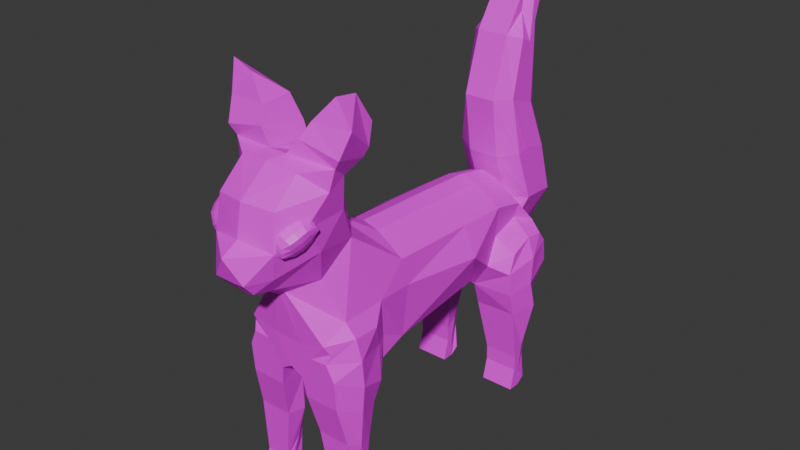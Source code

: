 # Source: kat2.blend  (saved by Blender 4.4.32; exported with 4.5.12 LTS)
import bpy
from mathutils import Matrix  # noqa: F401  (used for matrix-valued properties, if any)

bpy.ops.wm.read_factory_settings(use_empty=True)
scene = bpy.context.scene
scene.name = 'Scene'

# ---- collections
col_collection = bpy.data.collections.new('Collection'); scene.collection.children.link(col_collection)

# ---- images (referenced by path relative to the original .blend; pixels are not part of the script)
import os
ASSET_DIR = os.environ.get("B2B_ASSET_DIR", "")  # directory of the original .blend (textures are referenced by path, not embedded)
HERE = os.path.dirname(os.path.abspath(__file__))  # packed textures are extracted next to this script under _unpacked/

def load_image(name, relpath, width, height, colorspace="sRGB"):
    """Load a texture the original file referenced (path relative to the .blend, or extracted next to this script)."""
    p = next((c for c in (os.path.join(HERE, relpath), os.path.join(ASSET_DIR, relpath)) if relpath and os.path.exists(c)), "")
    if p:
        img = bpy.data.images.load(p, check_existing=True)
        img.name = name
    else:  # same state as the original file: an image datablock whose file is absent (Cycles renders it pink)
        img = bpy.data.images.new(name, width, height)
        img.source = "FILE"
        img.filepath = "//" + (relpath or name)
    img.colorspace_settings.name = colorspace
    return img
img_untitled_001 = load_image('Untitled.001', '', 1024, 1024, 'sRGB')
img_untitled = load_image('Untitled', '', 1024, 1024, 'sRGB')

# ---- materials (node trees are filled in below, after node groups)
mat_material_001 = bpy.data.materials.new('Material.001')
mat_material = bpy.data.materials.new('Material')

# ---- material node trees
mat_material_001.use_nodes = True; mat_material_001.node_tree.nodes.clear()
_N = mat_material_001.node_tree.nodes; _L = mat_material_001.node_tree.links
n0 = _N.new('ShaderNodeBsdfPrincipled'); n0.name = 'Principled BSDF'; n0.location = (10, 300)
n1 = _N.new('ShaderNodeOutputMaterial'); n1.name = 'Material Output'; n1.location = (300, 300)
n2 = _N.new('ShaderNodeTexImage'); n2.name = 'Image Texture'; n2.location = (-280, 280)
n2.image = img_untitled_001
_L.new(n0.outputs[0], n1.inputs[0])
_L.new(n2.outputs[0], n0.inputs[0])
n1.is_active_output = True
mat_material.use_nodes = True; mat_material.node_tree.nodes.clear()
_N = mat_material.node_tree.nodes; _L = mat_material.node_tree.links
n0 = _N.new('ShaderNodeBsdfPrincipled'); n0.name = 'Principled BSDF'; n0.location = (10, 300)
n1 = _N.new('ShaderNodeOutputMaterial'); n1.name = 'Material Output'; n1.location = (300, 300)
n2 = _N.new('ShaderNodeTexImage'); n2.name = 'Image Texture'; n2.location = (-280, 280)
n2.image = img_untitled
_L.new(n0.outputs[0], n1.inputs[0])
_L.new(n2.outputs[0], n0.inputs[0])
n1.is_active_output = True

# ---- world
world_world = bpy.data.worlds.new('World'); scene.world = world_world
world_world.use_nodes = True; world_world.node_tree.nodes.clear()
_N = world_world.node_tree.nodes; _L = world_world.node_tree.links
n0 = _N.new('ShaderNodeOutputWorld'); n0.name = 'World Output'; n0.location = (300, 300)
n1 = _N.new('ShaderNodeBackground'); n1.name = 'Background'; n1.location = (10, 300)
n1.inputs[0].default_value = (0.05088, 0.05088, 0.05088, 1.0)
_L.new(n1.outputs[0], n0.inputs[0])
n0.is_active_output = True
world_world.color = (0.05088, 0.05088, 0.05088)
world_world.sun_shadow_jitter_overblur = 0.0

# ---- meshes
me_cube_002 = bpy.data.meshes.new('Cube.002')
me_cube_002.from_pydata([(-0.08816, -1.714, 2.147), (-0.02947, -1.714, 2.105), (-0.3566, -1.203, 2.529), (-0.01548, -1.042, 2.569), (-0.01548, -1.714, 2.101), (-0.01548, -2.107, 2.754), (-0.333, -2.036, 2.7), (-0.01548, -1.758, 3.29), (-0.309, -1.735, 3.259), (-0.01548, -1.094, 2.771), (-0.2336, -1.142, 2.848), (-0.5445, -1.567, 3.3), (-0.01548, -1.632, 3.332), (-0.1024, -1.632, 3.332), (-0.02947, -1.893, 2.22), (-0.09616, -1.893, 2.23), (-0.01548, -1.893, 2.216), (-0.01548, -2.276, 2.66), (-0.4468, -1.379, 2.876), (-0.4996, -1.591, 3.104), (-0.274, -1.996, 2.447), (-0.1636, -1.897, 2.275), (-0.3072, -1.283, 3.058), (-0.503, -1.427, 3.194), (-0.1014, -1.267, 3.198), (-0.01548, -1.197, 3.081), (-0.01548, -1.267, 3.198), (-0.01548, -2.11, 2.317), (-0.01548, -2.212, 2.438), (-0.09695, -2.11, 2.317), (-0.1674, -2.212, 2.442), (-0.1636, -2.11, 2.327), (-0.3145, -1.518, 2.259), (-0.01548, -2.049, 3.054), (-0.309, -1.988, 3.03), (-0.4359, -1.639, 2.598), (-0.4478, -1.809, 2.853), (-0.6545, -1.271, 3.626), (-0.6551, -1.445, 3.894), (-0.4605, -1.448, 3.818), (-0.2784, -1.225, 3.628), (-0.104, -1.208, 3.285), (-0.1825, -1.177, 3.402), (-0.2768, -1.529, 3.604), (-0.216, -1.609, 3.471), (-0.6529, -1.495, 3.602), (-0.6087, -1.593, 3.389), (-0.5878, -1.236, 3.383), (-0.5461, -1.256, 3.298), (-0.2669, 1.336, 1.253), (-0.4487, 1.071, 2.008), (-0.131, -1.603, 1.282), (-0.1727, 1.071, 2.191), (-0.4212, -1.063, 1.186), (-0.1727, -1.082, 1.293), (-0.4487, 0.7391, 2.081), (-0.2112, 0.7214, 1.186), (-0.1727, 0.7391, 2.264), (-0.4212, 0.3525, 1.447), (-0.4234, -0.6407, 1.341), (-0.1727, 0.2195, 2.289), (-0.1727, -0.6743, 2.319), (-0.4487, -0.6743, 2.136), (-0.4487, 0.2195, 2.106), (-0.1749, -0.6439, 1.281), (-0.1727, 0.3493, 1.386), (-0.4874, 1.265, 1.778), (-0.4212, -1.634, 1.714), (-0.1727, -1.637, 1.653), (-0.4772, -0.9803, 1.878), (-0.4215, 0.7462, 1.767), (-0.4772, -0.6268, 1.876), (-0.5732, 0.2121, 1.813), (-0.2692, -1.622, 1.531), (-0.1719, -1.313, 1.267), (-0.4212, -0.8946, 1.482), (-0.4542, -1.4, 1.852), (-0.2918, -1.418, -0.03464), (-0.2392, 1.011, 1.206), (-0.4212, 0.6364, 1.49), (-0.269, 1.37, 1.55), (-0.4122, 1.055, 1.854), (-0.2692, 0.9865, 0.02511), (-0.01548, 1.071, 2.238), (-0.01548, -1.613, 1.352), (-0.01548, -1.082, 1.293), (-0.01548, 0.7262, 1.309), (-0.01548, 0.7391, 2.311), (-0.01548, -0.6743, 2.366), (-0.01548, 0.2195, 2.337), (-0.01548, 0.3493, 1.386), (-0.01548, -0.6439, 1.281), (-0.01548, 1.248, 1.933), (-0.01548, -1.637, 1.653), (-0.4289, -1.622, 1.54), (-0.5012, -1.61, 1.38), (-0.6177, -1.364, 1.267), (-0.4861, -1.024, 1.475), (-0.5537, -1.081, 1.163), (-0.5583, -1.392, 1.731), (-0.5316, -1.104, 1.697), (-0.4513, -1.587, 1.63), (-0.6061, -1.375, 1.519), (-0.2918, -1.515, -0.0115), (-0.2918, -1.282, 0.01477), (-0.531, -1.515, -0.0115), (-0.531, -1.418, -0.03464), (-0.531, -1.282, 0.01477), (-0.531, -1.148, 0.9732), (-0.531, -1.218, 0.6392), (-0.531, -1.262, 0.2828), (-0.531, -1.384, 0.3264), (-0.563, -1.357, 0.6395), (-0.5951, -1.364, 1.007), (-0.1946, -1.313, 1.007), (-0.1946, -1.306, 0.6635), (-0.2594, -1.333, 0.3357), (-0.2918, -1.262, 0.2828), (-0.2918, -1.218, 0.6392), (-0.2918, -1.148, 0.9732), (-0.531, -1.459, 0.1288), (-0.531, -1.495, 0.6975), (-0.4999, -1.588, 1.092), (-0.1578, -1.588, 1.092), (-0.2085, -1.495, 0.6975), (-0.2918, -1.459, 0.1288), (-0.6783, 1.014, 1.234), (-0.6109, 0.7677, 1.172), (-0.6065, 0.7439, 1.41), (-0.6109, 1.312, 1.572), (-0.6109, 1.227, 1.68), (-0.6109, 1.033, 1.707), (-0.6109, 1.34, 1.337), (-0.6109, 0.8101, 1.614), (-0.6783, 1.035, 1.507), (-0.2692, 0.858, 0.02442), (-0.2692, 1.072, 0.08506), (-0.6109, 1.072, 0.08506), (-0.6109, 0.9865, 0.02511), (-0.6109, 0.858, 0.02442), (-0.1905, 0.8273, 0.922), (-0.2692, 0.9055, 0.3988), (-0.2692, 0.9114, 0.2366), (-0.2692, 0.976, 0.1947), (-0.2692, 1.026, 0.4902), (-0.1997, 1.092, 0.9496), (-0.3385, 1.134, 0.3084), (-0.3385, 1.164, 0.5205), (-0.3385, 1.223, 0.991), (-0.6109, 0.8273, 0.9359), (-0.6109, 0.9055, 0.3988), (-0.6109, 0.9114, 0.2366), (-0.5416, 1.223, 0.991), (-0.5416, 1.164, 0.5205), (-0.5416, 1.134, 0.3084), (-0.6109, 0.976, 0.1947), (-0.6059, 1.026, 0.4902), (-0.6783, 1.092, 0.9496), (-0.01548, 1.273, 1.436), (-0.1727, 1.273, 1.436), (-0.1727, 1.248, 1.933), (-0.01548, 1.876, 1.702), (-0.1727, 1.876, 1.702), (-0.1727, 1.907, 2.0), (-0.01548, 1.907, 2.0), (-0.1727, 1.408, 3.993), (-0.01548, 1.408, 3.993), (-0.1727, 1.811, 4.282), (-0.01548, 1.811, 4.282), (-0.1727, 1.828, 2.37), (-0.1727, 1.642, 2.787), (-0.1727, 1.534, 3.379), (-0.01548, 1.067, 2.41), (-0.01548, 0.9739, 3.007), (-0.01548, 1.149, 3.595), (-0.1727, 1.149, 3.595), (-0.1727, 0.9739, 3.007), (-0.1727, 1.067, 2.41), (-0.01548, 1.534, 3.379), (-0.01548, 1.642, 2.787), (-0.01548, 1.828, 2.37), (-0.3744, 1.473, 1.939), (-0.1727, 1.502, 1.46), (-0.01548, 1.502, 1.46), (-0.01548, 1.6, 4.133), (-0.1727, 1.6, 4.133), (-0.3545, 1.301, 2.476), (-0.2838, 1.222, 2.966), (-0.2838, 1.369, 3.508), (-0.3744, 1.361, 1.941), (-0.01548, 1.381, 1.478), (-0.1727, 1.379, 3.778), (-0.1727, 1.381, 1.478), (-0.01548, 1.379, 3.778), (-0.3545, 1.184, 2.447), (-0.2838, 1.139, 3.005), (-0.2838, 1.257, 3.563), (-0.1727, 1.736, 1.523), (-0.01548, 1.599, 3.932), (-0.3545, 1.572, 2.428), (-0.2838, 1.444, 2.895), (-0.2838, 1.442, 3.453), (-0.3744, 1.702, 1.928), (-0.01548, 1.736, 1.523), (-0.1727, 1.599, 3.932), (0.05719, -1.714, 2.147), (-0.001498, -1.714, 2.105), (0.3256, -1.203, 2.529), (0.3021, -2.036, 2.7), (0.2781, -1.735, 3.259), (0.2027, -1.142, 2.848), (0.5135, -1.567, 3.3), (0.07146, -1.632, 3.332), (-0.001498, -1.893, 2.22), (0.06519, -1.893, 2.23), (0.4158, -1.379, 2.876), (0.4686, -1.591, 3.104), (0.2431, -1.996, 2.447), (0.1327, -1.897, 2.275), (0.2762, -1.283, 3.058), (0.472, -1.427, 3.194), (0.07042, -1.267, 3.198), (0.06598, -2.11, 2.317), (0.1364, -2.212, 2.442), (0.1327, -2.11, 2.327), (0.2835, -1.518, 2.259), (0.2781, -1.988, 3.03), (0.405, -1.639, 2.598), (0.4168, -1.809, 2.853), (0.6236, -1.271, 3.626), (0.6241, -1.445, 3.894), (0.4296, -1.448, 3.818), (0.2474, -1.225, 3.628), (0.07307, -1.208, 3.285), (0.1515, -1.177, 3.402), (0.2458, -1.529, 3.604), (0.185, -1.609, 3.471), (0.622, -1.495, 3.602), (0.5777, -1.593, 3.389), (0.5569, -1.236, 3.383), (0.5151, -1.256, 3.298), (0.236, 1.336, 1.253), (0.4178, 1.071, 2.008), (0.1, -1.603, 1.282), (0.1417, 1.071, 2.191), (0.3902, -1.063, 1.186), (0.1417, -1.082, 1.293), (0.4178, 0.7391, 2.081), (0.1803, 0.7214, 1.186), (0.1417, 0.7391, 2.264), (0.3902, 0.3525, 1.447), (0.3924, -0.6407, 1.341), (0.1417, 0.2195, 2.289), (0.1417, -0.6743, 2.319), (0.4178, -0.6743, 2.136), (0.4178, 0.2195, 2.106), (0.1439, -0.6439, 1.281), (0.1417, 0.3493, 1.386), (0.4565, 1.265, 1.778), (0.3902, -1.634, 1.714), (0.1417, -1.637, 1.653), (0.4463, -0.9803, 1.878), (0.3905, 0.7462, 1.767), (0.4463, -0.6268, 1.876), (0.5423, 0.2121, 1.813), (0.2382, -1.622, 1.531), (0.141, -1.313, 1.267), (0.3902, -0.8946, 1.482), (0.4232, -1.4, 1.852), (0.2609, -1.418, -0.03464), (0.2082, 1.011, 1.206), (0.3902, 0.6364, 1.49), (0.238, 1.37, 1.55), (0.3812, 1.055, 1.854), (0.2382, 0.9865, 0.02511), (0.398, -1.622, 1.54), (0.4703, -1.61, 1.38), (0.5867, -1.364, 1.267), (0.4551, -1.024, 1.475), (0.5227, -1.081, 1.163), (0.5273, -1.392, 1.731), (0.5007, -1.104, 1.697), (0.4203, -1.587, 1.63), (0.5751, -1.375, 1.519), (0.2609, -1.515, -0.0115), (0.2609, -1.282, 0.01477), (0.5001, -1.515, -0.0115), (0.5001, -1.418, -0.03464), (0.5001, -1.282, 0.01477), (0.5001, -1.148, 0.9732), (0.5001, -1.218, 0.6392), (0.5001, -1.262, 0.2828), (0.5001, -1.384, 0.3264), (0.5321, -1.357, 0.6395), (0.5641, -1.364, 1.007), (0.1636, -1.313, 1.007), (0.1636, -1.306, 0.6635), (0.2284, -1.333, 0.3357), (0.2609, -1.262, 0.2828), (0.2609, -1.218, 0.6392), (0.2609, -1.148, 0.9732), (0.5001, -1.459, 0.1288), (0.5001, -1.495, 0.6975), (0.469, -1.588, 1.092), (0.1269, -1.588, 1.092), (0.1775, -1.495, 0.6975), (0.2609, -1.459, 0.1288), (0.6474, 1.014, 1.234), (0.5799, 0.7677, 1.172), (0.5756, 0.7439, 1.41), (0.5799, 1.312, 1.572), (0.5799, 1.227, 1.68), (0.5799, 1.033, 1.707), (0.5799, 1.34, 1.337), (0.5799, 0.8101, 1.614), (0.6474, 1.035, 1.507), (0.2382, 0.858, 0.02442), (0.2382, 1.072, 0.08506), (0.5799, 1.072, 0.08506), (0.5799, 0.9865, 0.02511), (0.5799, 0.858, 0.02442), (0.1595, 0.8273, 0.922), (0.2382, 0.9055, 0.3988), (0.2382, 0.9114, 0.2366), (0.2382, 0.976, 0.1947), (0.2382, 1.026, 0.4902), (0.1688, 1.092, 0.9496), (0.3075, 1.134, 0.3084), (0.3075, 1.164, 0.5205), (0.3075, 1.223, 0.991), (0.5799, 0.8273, 0.9359), (0.5799, 0.9055, 0.3988), (0.5799, 0.9114, 0.2366), (0.5106, 1.223, 0.991), (0.5106, 1.164, 0.5205), (0.5106, 1.134, 0.3084), (0.5799, 0.976, 0.1947), (0.575, 1.026, 0.4902), (0.6474, 1.092, 0.9496), (0.1417, 1.273, 1.436), (0.1417, 1.248, 1.933), (0.1417, 1.876, 1.702), (0.1417, 1.907, 2.0), (0.1417, 1.408, 3.993), (0.1417, 1.811, 4.282), (0.1417, 1.828, 2.37), (0.1417, 1.642, 2.787), (0.1417, 1.534, 3.379), (0.1417, 1.149, 3.595), (0.1417, 0.9739, 3.007), (0.1417, 1.067, 2.41), (0.3434, 1.473, 1.939), (0.1417, 1.502, 1.46), (0.1417, 1.6, 4.133), (0.3235, 1.301, 2.476), (0.2529, 1.222, 2.966), (0.2529, 1.369, 3.508), (0.3434, 1.361, 1.941), (0.1417, 1.379, 3.778), (0.1417, 1.381, 1.478), (0.3235, 1.184, 2.447), (0.2529, 1.139, 3.005), (0.2529, 1.257, 3.563), (0.1417, 1.736, 1.523), (0.3235, 1.572, 2.428), (0.2529, 1.444, 2.895), (0.2529, 1.442, 3.453), (0.3434, 1.702, 1.928), (0.1417, 1.599, 3.932), (-0.3535, -1.924, 2.641), (-0.3151, -1.922, 2.648), (-0.3874, -1.863, 2.636), (-0.3719, -1.962, 2.65), (-0.3901, -1.999, 2.674), (-0.3257, -1.964, 2.659), (-0.4143, -1.897, 2.666), (-0.4351, -1.929, 2.705), (-0.4487, -1.823, 2.7), (-0.4153, -1.792, 2.667), (-0.4726, -1.855, 2.742), (-0.4671, -1.751, 2.748), (-0.4363, -1.727, 2.712), (-0.4893, -1.779, 2.789), (-0.4693, -1.692, 2.801), (-0.4382, -1.69, 2.772), (-0.4962, -1.705, 2.838), (-0.43, -1.675, 2.82), (-0.3864, -1.666, 2.841), (-0.4561, -1.687, 2.866), (-0.4036, -1.677, 2.785), (-0.3673, -1.67, 2.801), (-0.3882, -1.709, 2.724), (-0.338, -1.699, 2.744), (-0.3618, -1.777, 2.674), (-0.3074, -1.768, 2.693), (-0.3354, -1.855, 2.643), (-0.2839, -1.849, 2.661), (-0.2369, -1.845, 2.688), (-0.2775, -1.919, 2.662), (-0.2427, -1.915, 2.682), (-0.2797, -1.962, 2.676), (-0.2375, -1.955, 2.7), (-0.2901, -2.007, 2.708), (-0.2426, -1.998, 2.733), (-0.3407, -2.008, 2.688), (-0.3124, -2.02, 2.759), (-0.2688, -2.011, 2.779), (-0.3569, -2.019, 2.738), (-0.3315, -2.015, 2.799), (-0.3676, -2.016, 2.781), (-0.2952, -2.008, 2.815), (-0.3607, -1.986, 2.855), (-0.3106, -1.976, 2.875), (-0.409, -1.986, 2.829), (-0.3914, -1.917, 2.906), (-0.337, -1.908, 2.925), (-0.4416, -1.919, 2.877), (-0.4149, -1.836, 2.939), (-0.3634, -1.83, 2.957), (-0.4618, -1.84, 2.911), (-0.4213, -1.766, 2.938), (-0.3837, -1.763, 2.952), (-0.4561, -1.77, 2.918), (-0.4191, -1.724, 2.924), (-0.3731, -1.721, 2.941), (-0.4613, -1.73, 2.9), (-0.4087, -1.678, 2.892), (-0.358, -1.678, 2.912), (-0.3087, -1.686, 2.926), (-0.3418, -1.666, 2.862), (-0.2997, -1.675, 2.88), (-0.3312, -1.67, 2.819), (-0.2972, -1.675, 2.837), (-0.2897, -1.699, 2.77), (-0.2469, -1.708, 2.8), (-0.2572, -1.766, 2.723), (-0.2153, -1.772, 2.76), (-0.198, -1.844, 2.724), (-0.2144, -1.799, 2.809), (-0.2262, -1.83, 2.857), (-0.1981, -1.875, 2.767), (-0.2509, -1.729, 2.849), (-0.2637, -1.756, 2.894), (-0.2844, -1.788, 2.933), (-0.3114, -1.822, 2.963), (-0.25, -1.862, 2.899), (-0.3268, -1.723, 2.949), (-0.3453, -1.761, 2.959), (-0.2835, -1.893, 2.933), (-0.2316, -1.935, 2.852), (-0.2625, -1.958, 2.888), (-0.2095, -1.906, 2.81), (-0.2294, -1.993, 2.798), (-0.2606, -1.996, 2.828), (-0.2026, -1.98, 2.761), (-0.2023, -1.945, 2.729), (-0.2126, -1.91, 2.706), (-0.4965, -1.74, 2.87), (-0.4862, -1.775, 2.893), (-0.5007, -1.81, 2.833), (-0.5008, -1.842, 2.875), (-0.4844, -1.886, 2.79), (-0.4835, -1.913, 2.84), (-0.4479, -1.956, 2.751), (-0.4519, -1.977, 2.8), (-0.3991, -2.01, 2.719), (-0.4015, -2.01, 2.762)], [], [(3, 2, 10, 9), (33, 7, 8, 34), (1, 4, 16, 14), (36, 20, 6, 34), (8, 7, 13, 11), (43, 42, 40, 39), (26, 24, 13, 12), (19, 8, 11, 23), (7, 12, 13), (30, 28, 17), (0, 1, 14, 15), (5, 6, 17), (21, 0, 15, 31), (6, 20, 30, 17), (20, 21, 31, 30), (15, 14, 29, 31), (31, 29, 28, 30), (14, 16, 27, 29), (29, 27, 28), (2, 18, 22, 10), (18, 19, 23, 22), (25, 24, 26), (9, 10, 22, 25), (25, 22, 23, 24), (32, 0, 21, 35), (35, 21, 20, 36), (18, 35, 36, 19), (2, 32, 35, 18), (19, 36, 34, 8), (5, 33, 34, 6), (40, 37, 38, 39), (45, 43, 39, 38), (47, 45, 38, 37), (42, 47, 37, 40), (24, 23, 48, 41), (41, 48, 47, 42), (23, 11, 46, 48), (48, 46, 45, 47), (11, 13, 44, 46), (46, 44, 43, 45), (13, 24, 41, 44), (44, 41, 42, 43), (68, 1, 0, 67), (70, 55, 50, 66, 81), (54, 51, 74, 53), (57, 52, 50, 55), (87, 83, 52, 57), (85, 84, 51, 54), (93, 4, 1, 68), (66, 50, 52, 160), (91, 85, 54, 64), (64, 54, 53, 59), (67, 0, 32, 2, 69, 76), (159, 56, 78, 49), (158, 86, 56, 159), (89, 87, 57, 60), (60, 57, 55, 63), (72, 63, 55, 70), (69, 2, 62, 71), (71, 62, 63, 72), (3, 61, 62, 2), (61, 60, 63, 62), (3, 88, 61), (88, 89, 60, 61), (56, 65, 58), (65, 64, 59, 58), (86, 90, 65, 56), (90, 91, 64, 65), (59, 71, 72, 58), (53, 75, 69, 71, 59), (58, 72, 70, 79, 56), (76, 69, 100, 99), (49, 80, 66, 160, 159), (84, 93, 68, 51), (66, 80, 129, 130), (51, 68, 67, 73), (117, 116, 77, 104), (51, 73, 94, 95), (67, 76, 99, 101), (146, 143, 82, 136), (80, 49, 132, 129), (143, 142, 135, 82), (160, 52, 83, 92), (102, 99, 100, 97), (96, 102, 97, 98), (95, 94, 102, 96), (94, 101, 99, 102), (111, 110, 107, 106), (69, 75, 97, 100), (73, 67, 101, 94), (75, 53, 98, 97), (104, 77, 106, 107), (77, 103, 105, 106), (120, 111, 106, 105), (116, 125, 103, 77), (125, 120, 105, 103), (110, 117, 104, 107), (98, 53, 119, 108), (108, 119, 118, 109), (109, 118, 117, 110), (51, 95, 122, 123), (123, 122, 121, 124), (124, 121, 120, 125), (74, 51, 123, 114), (114, 123, 124, 115), (115, 124, 125, 116), (95, 96, 113, 122), (122, 113, 112, 121), (121, 112, 111, 120), (96, 98, 108, 113), (113, 108, 109, 112), (112, 109, 110, 111), (53, 74, 114, 119), (119, 114, 115, 118), (118, 115, 116, 117), (134, 131, 130, 129), (126, 134, 129, 132), (127, 128, 134, 126), (128, 133, 131, 134), (70, 81, 131, 133), (79, 70, 133, 128), (56, 79, 128, 127), (81, 66, 130, 131), (136, 82, 138, 137), (82, 135, 139, 138), (142, 151, 139, 135), (155, 154, 137, 138), (154, 146, 136, 137), (151, 155, 138, 139), (127, 126, 157, 149), (149, 157, 156, 150), (150, 156, 155, 151), (132, 49, 148, 152), (152, 148, 147, 153), (153, 147, 146, 154), (126, 132, 152, 157), (157, 152, 153, 156), (156, 153, 154, 155), (56, 127, 149, 140), (140, 149, 150, 141), (141, 150, 151, 142), (78, 56, 140, 145), (145, 140, 141, 144), (144, 141, 142, 143), (49, 78, 145, 148), (148, 145, 144, 147), (147, 144, 143, 146), (175, 174, 166, 165), (162, 163, 164, 161), (203, 197, 162, 161), (197, 202, 163, 162), (204, 198, 168, 167), (178, 171, 167, 168), (196, 175, 165, 191), (189, 160, 177, 194), (194, 177, 176, 195), (195, 176, 175, 196), (164, 163, 169, 180), (180, 169, 170, 179), (179, 170, 171, 178), (160, 92, 172, 177), (177, 172, 173, 176), (176, 173, 174, 175), (200, 187, 188, 201), (199, 186, 187, 200), (202, 181, 186, 199), (201, 188, 185, 204), (191, 193, 184, 185), (192, 189, 181, 182), (190, 192, 182, 183), (158, 159, 192, 190), (159, 160, 189, 192), (165, 166, 193, 191), (187, 195, 196, 188), (186, 194, 195, 187), (181, 189, 194, 186), (188, 196, 191, 185), (171, 201, 204, 167), (163, 202, 199, 169), (169, 199, 200, 170), (170, 200, 201, 171), (185, 184, 198, 204), (182, 181, 202, 197), (183, 182, 197, 203), (3, 9, 210, 207), (33, 226, 209, 7), (206, 213, 16, 4), (228, 226, 208, 217), (209, 211, 212, 7), (235, 231, 232, 234), (26, 12, 212, 221), (216, 220, 211, 209), (7, 212, 12), (223, 17, 28), (205, 214, 213, 206), (5, 17, 208), (218, 224, 214, 205), (208, 17, 223, 217), (217, 223, 224, 218), (214, 224, 222, 213), (224, 223, 28, 222), (213, 222, 27, 16), (222, 28, 27), (207, 210, 219, 215), (215, 219, 220, 216), (25, 26, 221), (9, 25, 219, 210), (25, 221, 220, 219), (225, 227, 218, 205), (227, 228, 217, 218), (215, 216, 228, 227), (207, 215, 227, 225), (216, 209, 226, 228), (5, 208, 226, 33), (232, 231, 230, 229), (237, 230, 231, 235), (239, 229, 230, 237), (234, 232, 229, 239), (221, 233, 240, 220), (233, 234, 239, 240), (220, 240, 238, 211), (240, 239, 237, 238), (211, 238, 236, 212), (238, 237, 235, 236), (212, 236, 233, 221), (236, 235, 234, 233), (260, 259, 205, 206), (262, 273, 258, 242, 247), (246, 245, 266, 243), (249, 247, 242, 244), (87, 249, 244, 83), (85, 246, 243, 84), (93, 260, 206, 4), (258, 340, 244, 242), (91, 256, 246, 85), (256, 251, 245, 246), (259, 268, 261, 207, 225, 205), (339, 241, 270, 248), (158, 339, 248, 86), (89, 252, 249, 87), (252, 255, 247, 249), (264, 262, 247, 255), (261, 263, 254, 207), (263, 264, 255, 254), (3, 207, 254, 253), (253, 254, 255, 252), (3, 253, 88), (88, 253, 252, 89), (248, 250, 257), (257, 250, 251, 256), (86, 248, 257, 90), (90, 257, 256, 91), (251, 250, 264, 263), (245, 251, 263, 261, 267), (250, 248, 271, 262, 264), (268, 280, 281, 261), (241, 339, 340, 258, 272), (84, 243, 260, 93), (258, 311, 310, 272), (243, 265, 259, 260), (298, 285, 269, 297), (243, 276, 275, 265), (259, 282, 280, 268), (327, 317, 274, 324), (272, 310, 313, 241), (324, 274, 316, 323), (340, 92, 83, 244), (283, 278, 281, 280), (277, 279, 278, 283), (276, 277, 283, 275), (275, 283, 280, 282), (292, 287, 288, 291), (261, 281, 278, 267), (265, 275, 282, 259), (267, 278, 279, 245), (285, 288, 287, 269), (269, 287, 286, 284), (301, 286, 287, 292), (297, 269, 284, 306), (306, 284, 286, 301), (291, 288, 285, 298), (279, 289, 300, 245), (289, 290, 299, 300), (290, 291, 298, 299), (243, 304, 303, 276), (304, 305, 302, 303), (305, 306, 301, 302), (266, 295, 304, 243), (295, 296, 305, 304), (296, 297, 306, 305), (276, 303, 294, 277), (303, 302, 293, 294), (302, 301, 292, 293), (277, 294, 289, 279), (294, 293, 290, 289), (293, 292, 291, 290), (245, 300, 295, 266), (300, 299, 296, 295), (299, 298, 297, 296), (315, 310, 311, 312), (307, 313, 310, 315), (308, 307, 315, 309), (309, 315, 312, 314), (262, 314, 312, 273), (271, 309, 314, 262), (248, 308, 309, 271), (273, 312, 311, 258), (317, 318, 319, 274), (274, 319, 320, 316), (323, 316, 320, 332), (336, 319, 318, 335), (335, 318, 317, 327), (332, 320, 319, 336), (308, 330, 338, 307), (330, 331, 337, 338), (331, 332, 336, 337), (313, 333, 329, 241), (333, 334, 328, 329), (334, 335, 327, 328), (307, 338, 333, 313), (338, 337, 334, 333), (337, 336, 335, 334), (248, 321, 330, 308), (321, 322, 331, 330), (322, 323, 332, 331), (270, 326, 321, 248), (326, 325, 322, 321), (325, 324, 323, 322), (241, 329, 326, 270), (329, 328, 325, 326), (328, 327, 324, 325), (348, 343, 166, 174), (341, 161, 164, 342), (203, 161, 341, 363), (363, 341, 342, 367), (368, 344, 168, 198), (178, 168, 344, 347), (362, 358, 343, 348), (357, 360, 350, 340), (360, 361, 349, 350), (361, 362, 348, 349), (164, 180, 345, 342), (180, 179, 346, 345), (179, 178, 347, 346), (340, 350, 172, 92), (350, 349, 173, 172), (349, 348, 174, 173), (365, 366, 356, 355), (364, 365, 355, 354), (367, 364, 354, 351), (366, 368, 353, 356), (358, 353, 184, 193), (359, 352, 351, 357), (190, 183, 352, 359), (158, 190, 359, 339), (339, 359, 357, 340), (343, 358, 193, 166), (355, 356, 362, 361), (354, 355, 361, 360), (351, 354, 360, 357), (356, 353, 358, 362), (347, 344, 368, 366), (342, 345, 364, 367), (345, 346, 365, 364), (346, 347, 366, 365), (353, 368, 198, 184), (352, 363, 367, 351), (183, 203, 363, 352), (369, 371, 395, 370), (370, 374, 372, 369), (372, 375, 371, 369), (373, 376, 375, 372), (374, 404, 373, 372), (375, 377, 378, 371), (376, 379, 377, 375), (377, 380, 381, 378), (379, 382, 380, 377), (380, 383, 384, 381), (382, 385, 383, 380), (386, 389, 384, 383), (388, 386, 383, 385), (387, 390, 389, 386), (426, 387, 386, 388), (381, 384, 389, 391), (391, 389, 390, 392), (378, 381, 391, 393), (393, 391, 392, 394), (371, 378, 393, 395), (395, 393, 394, 396), (370, 395, 396, 398), (396, 394, 435, 397), (398, 396, 397, 399), (399, 401, 400, 398), (398, 400, 374, 370), (401, 403, 402, 400), (400, 402, 404, 374), (403, 406, 405, 402), (402, 405, 407, 404), (406, 410, 408, 405), (405, 408, 409, 407), (408, 411, 413, 409), (410, 412, 411, 408), (412, 415, 414, 411), (411, 414, 416, 413), (415, 418, 417, 414), (414, 417, 419, 416), (418, 421, 420, 417), (417, 420, 422, 419), (421, 424, 423, 420), (420, 423, 425, 422), (424, 427, 426, 423), (423, 426, 388, 425), (427, 429, 387, 426), (428, 430, 429, 427), (446, 428, 427, 424), (430, 432, 431, 429), (429, 431, 390, 387), (433, 431, 432, 434), (392, 390, 431, 433), (435, 433, 434, 436), (394, 392, 433, 435), (397, 435, 436, 437), (436, 434, 441, 438), (437, 436, 438, 440), (438, 441, 442, 439), (440, 438, 439, 451), (434, 432, 430, 441), (441, 430, 428, 442), (442, 428, 446, 443), (439, 442, 443, 445), (445, 443, 444, 448), (443, 446, 447, 444), (447, 446, 424, 421), (444, 447, 421, 418), (449, 445, 448, 450), (451, 439, 445, 449), (452, 449, 450, 453), (454, 451, 449, 452), (452, 453, 410, 406), (454, 452, 406, 403), (455, 440, 451, 454), (455, 454, 403, 401), (456, 437, 440, 455), (456, 455, 401, 399), (399, 397, 437, 456), (453, 450, 412, 410), (450, 448, 415, 412), (448, 444, 418, 415), (425, 388, 385, 457), (422, 425, 457, 458), (460, 458, 457, 459), (459, 457, 385, 382), (462, 460, 459, 461), (461, 459, 382, 379), (464, 462, 461, 463), (463, 461, 379, 376), (466, 464, 463, 465), (465, 463, 376, 373), (407, 409, 466, 465), (404, 407, 465, 373), (409, 413, 464, 466), (413, 416, 462, 464), (416, 419, 460, 462), (419, 422, 458, 460)])
me_cube_002.polygons.foreach_set('material_index', [0, 0, 0, 0, 0, 0, 0, 0, 0, 0, 0, 0, 0, 0, 0, 0, 0, 0, 0, 0, 0, 0, 0, 0, 0, 0, 0, 0, 0, 0, 0, 0, 0, 0, 0, 0, 0, 0, 0, 0, 0, 0, 0, 0, 0, 0, 0, 0, 0, 0, 0, 0, 0, 0, 0, 0, 0, 0, 0, 0, 0, 0, 0, 0, 0, 0, 0, 0, 0, 0, 0, 0, 0, 0, 0, 0, 0, 0, 0, 0, 0, 0, 0, 0, 0, 0, 0, 0, 0, 0, 0, 0, 0, 0, 0, 0, 0, 0, 0, 0, 0, 0, 0, 0, 0, 0, 0, 0, 0, 0, 0, 0, 0, 0, 0, 0, 0, 0, 0, 0, 0, 0, 0, 0, 0, 0, 0, 0, 0, 0, 0, 0, 0, 0, 0, 0, 0, 0, 0, 0, 0, 0, 0, 0, 0, 0, 0, 0, 0, 0, 0, 0, 0, 0, 0, 0, 0, 0, 0, 0, 0, 0, 0, 0, 0, 0, 0, 0, 0, 0, 0, 0, 0, 0, 0, 0, 0, 0, 0, 0, 0, 0, 0, 0, 0, 0, 0, 0, 0, 0, 0, 0, 0, 0, 0, 0, 0, 0, 0, 0, 0, 0, 0, 0, 0, 0, 0, 0, 0, 0, 0, 0, 0, 0, 0, 0, 0, 0, 0, 0, 0, 0, 0, 0, 0, 0, 0, 0, 0, 0, 0, 0, 0, 0, 0, 0, 0, 0, 0, 0, 0, 0, 0, 0, 0, 0, 0, 0, 0, 0, 0, 0, 0, 0, 0, 0, 0, 0, 0, 0, 0, 0, 0, 0, 0, 0, 0, 0, 0, 0, 0, 0, 0, 0, 0, 0, 0, 0, 0, 0, 0, 0, 0, 0, 0, 0, 0, 0, 0, 0, 0, 0, 0, 0, 0, 0, 0, 0, 0, 0, 0, 0, 0, 0, 0, 0, 0, 0, 0, 0, 0, 0, 0, 0, 0, 0, 0, 0, 0, 0, 0, 0, 0, 0, 0, 0, 0, 0, 0, 0, 0, 0, 0, 0, 0, 0, 0, 0, 0, 0, 0, 0, 0, 0, 0, 0, 0, 0, 0, 0, 0, 0, 0, 0, 0, 0, 0, 0, 0, 0, 0, 0, 0, 0, 0, 0, 0, 0, 1, 1, 1, 1, 1, 1, 1, 1, 1, 1, 1, 1, 1, 1, 1, 1, 1, 1, 1, 1, 1, 1, 1, 1, 1, 1, 1, 1, 1, 1, 1, 1, 1, 1, 1, 1, 1, 1, 1, 1, 1, 1, 1, 1, 1, 1, 1, 1, 1, 1, 1, 1, 1, 1, 1, 1, 1, 1, 1, 1, 1, 1, 1, 1, 1, 1, 1, 1, 1, 1, 1, 1, 1, 1, 1, 1, 1, 1, 1, 1, 1, 1, 1, 1, 1, 1, 1, 1, 1, 1, 1, 1, 1, 1, 1, 1])
_uv = me_cube_002.uv_layers.new(name='UVMap')
_uv.uv.foreach_set('vector', [0.0945, 0.3668, 0.1345, 0.3713, 0.1131, 0.4019, 0.09102, 0.3891, 0.2535, 0.4348, 0.2393, 0.4736, 0.2068, 0.4629, 0.2232, 0.4287, 0.2021, 0.3202, 0.2028, 0.3188, 0.2208, 0.3321, 0.2201, 0.3335, 0.1973, 0.4137, 0.219, 0.3697, 0.2229, 0.3955, 0.2232, 0.4287, 0.2068, 0.4629, 0.2393, 0.4736, 0.2256, 0.4838, 0.1699, 0.474, 0.06674, 0.5126, 0.09678, 0.4735, 0.1011, 0.4965, 0.1065, 0.5381, 0.0794, 0.4361, 0.089, 0.4442, 0.04017, 0.4707, 0.03577, 0.463, 0.1735, 0.4467, 0.2068, 0.4629, 0.1699, 0.474, 0.1499, 0.4587, 0.2393, 0.4736, 0.2344, 0.487, 0.2256, 0.4838, 0.2401, 0.3673, 0.2522, 0.3591, 0.2625, 0.3821, 0.1997, 0.3274, 0.2021, 0.3202, 0.2201, 0.3335, 0.2165, 0.3395, 0.2569, 0.4017, 0.2229, 0.3955, 0.2625, 0.3821, 0.2138, 0.3475, 0.1997, 0.3274, 0.2165, 0.3395, 0.2318, 0.3575, 0.2229, 0.3955, 0.219, 0.3697, 0.2401, 0.3673, 0.2625, 0.3821, 0.219, 0.3697, 0.2138, 0.3475, 0.2318, 0.3575, 0.2401, 0.3673, 0.2165, 0.3395, 0.2201, 0.3335, 0.2356, 0.3526, 0.2318, 0.3575, 0.2318, 0.3575, 0.2356, 0.3526, 0.2522, 0.3591, 0.2401, 0.3673, 0.2201, 0.3335, 0.2208, 0.3321, 0.2411, 0.3467, 0.2356, 0.3526, 0.2356, 0.3526, 0.2411, 0.3467, 0.2522, 0.3591, 0.1345, 0.3713, 0.1477, 0.4152, 0.122, 0.4329, 0.1131, 0.4019, 0.1477, 0.4152, 0.1735, 0.4467, 0.1499, 0.4587, 0.122, 0.4329, 0.08536, 0.4236, 0.089, 0.4442, 0.0794, 0.4361, 0.09102, 0.3891, 0.1131, 0.4019, 0.122, 0.4329, 0.08536, 0.4236, 0.08536, 0.4236, 0.122, 0.4329, 0.1499, 0.4587, 0.089, 0.4442, 0.1713, 0.3462, 0.1997, 0.3274, 0.2138, 0.3475, 0.1798, 0.3856, 0.1798, 0.3856, 0.2138, 0.3475, 0.219, 0.3697, 0.1973, 0.4137, 0.1477, 0.4152, 0.1798, 0.3856, 0.1973, 0.4137, 0.1735, 0.4467, 0.1345, 0.3713, 0.1713, 0.3462, 0.1798, 0.3856, 0.1477, 0.4152, 0.1735, 0.4467, 0.1973, 0.4137, 0.2232, 0.4287, 0.2068, 0.4629, 0.2569, 0.4017, 0.2535, 0.4348, 0.2232, 0.4287, 0.2229, 0.3955, 0.1011, 0.4965, 0.1325, 0.507, 0.1385, 0.5452, 0.1065, 0.5381, 0.1557, 0.5098, 0.2016, 0.5192, 0.1692, 0.5449, 0.1385, 0.5452, 0.1336, 0.4837, 0.1557, 0.5098, 0.1385, 0.5452, 0.1325, 0.507, 0.09678, 0.4735, 0.1336, 0.4837, 0.1325, 0.507, 0.1011, 0.4965, 0.089, 0.4442, 0.1499, 0.4587, 0.1345, 0.4737, 0.09183, 0.4588, 0.09183, 0.4588, 0.1345, 0.4737, 0.1336, 0.4837, 0.09678, 0.4735, 0.1499, 0.4587, 0.1699, 0.474, 0.1671, 0.4868, 0.1345, 0.4737, 0.1345, 0.4737, 0.1671, 0.4868, 0.1557, 0.5098, 0.1336, 0.4837, 0.1699, 0.474, 0.2256, 0.4838, 0.2123, 0.4976, 0.1671, 0.4868, 0.1671, 0.4868, 0.2123, 0.4976, 0.2016, 0.5192, 0.1557, 0.5098, 0.04017, 0.4707, 0.089, 0.4442, 0.09183, 0.4588, 0.04947, 0.4963, 0.04947, 0.4963, 0.09183, 0.4588, 0.09678, 0.4735, 0.06674, 0.5126, 0.9415, 0.3662, 0.9732, 0.4046, 0.969, 0.411, 0.9262, 0.3819, 0.7019, 0.4096, 0.7021, 0.4413, 0.6684, 0.4309, 0.656, 0.4088, 0.673, 0.4162, 0.8821, 0.3322, 0.9209, 0.3417, 0.9002, 0.339, 0.8785, 0.3539, 0.6988, 0.4764, 0.66, 0.4668, 0.6684, 0.4309, 0.7021, 0.4413, 0.6971, 0.4951, 0.6566, 0.488, 0.66, 0.4668, 0.6988, 0.4764, 0.8846, 0.3167, 0.9308, 0.3341, 0.9209, 0.3417, 0.8821, 0.3322, 0.9544, 0.3572, 0.9744, 0.4035, 0.9732, 0.4046, 0.9415, 0.3662, 0.656, 0.4088, 0.6684, 0.4309, 0.66, 0.4668, 0.6084, 0.4415, 0.8383, 0.3179, 0.8846, 0.3167, 0.8821, 0.3322, 0.8396, 0.3344, 0.8396, 0.3344, 0.8821, 0.3322, 0.8785, 0.3539, 0.8412, 0.3613, 0.9262, 0.3819, 0.969, 0.411, 0.9414, 0.4341, 0.9163, 0.4706, 0.8774, 0.4118, 0.913, 0.4004, 0.6389, 0.3612, 0.6963, 0.3543, 0.6773, 0.3642, 0.6583, 0.3718, 0.6397, 0.3428, 0.6943, 0.3355, 0.6963, 0.3543, 0.6389, 0.3612, 0.7551, 0.498, 0.6971, 0.4951, 0.6988, 0.4764, 0.7553, 0.4802, 0.7553, 0.4802, 0.6988, 0.4764, 0.7021, 0.4413, 0.7556, 0.4452, 0.7557, 0.4127, 0.7556, 0.4452, 0.7021, 0.4413, 0.7019, 0.4096, 0.8774, 0.4118, 0.9163, 0.4706, 0.8506, 0.4433, 0.8422, 0.4163, 0.8422, 0.4163, 0.8506, 0.4433, 0.7556, 0.4452, 0.7557, 0.4127, 0.8964, 0.5053, 0.8524, 0.4793, 0.8506, 0.4433, 0.9163, 0.4706, 0.8524, 0.4793, 0.7553, 0.4802, 0.7556, 0.4452, 0.8506, 0.4433, 0.8964, 0.5053, 0.8522, 0.4972, 0.8524, 0.4793, 0.8522, 0.4972, 0.7551, 0.498, 0.7553, 0.4802, 0.8524, 0.4793, 0.6963, 0.3543, 0.7341, 0.3473, 0.7376, 0.3741, 0.7341, 0.3473, 0.8396, 0.3344, 0.8412, 0.3613, 0.7376, 0.3741, 0.6943, 0.3355, 0.7322, 0.3312, 0.7341, 0.3473, 0.6963, 0.3543, 0.7322, 0.3312, 0.8383, 0.3179, 0.8396, 0.3344, 0.7341, 0.3473, 0.8412, 0.3613, 0.8422, 0.4163, 0.7557, 0.4127, 0.7376, 0.3741, 0.8785, 0.3539, 0.8652, 0.3764, 0.8774, 0.4118, 0.8422, 0.4163, 0.8412, 0.3613, 0.7376, 0.3741, 0.7557, 0.4127, 0.7019, 0.4096, 0.7107, 0.3835, 0.6963, 0.3543, 0.7053, 0.8469, 0.6623, 0.8581, 0.6712, 0.8359, 0.7003, 0.8314, 0.6583, 0.3718, 0.6442, 0.3848, 0.656, 0.4088, 0.6084, 0.4415, 0.6389, 0.3612, 0.9308, 0.3341, 0.9544, 0.3572, 0.9415, 0.3662, 0.9209, 0.3417, 0.7891, 0.9755, 0.7539, 0.9582, 0.7885, 0.9507, 0.7966, 0.9598, 0.9209, 0.3417, 0.9415, 0.3662, 0.9262, 0.3819, 0.9265, 0.3635, 0.731, 0.6673, 0.7267, 0.6769, 0.6981, 0.6451, 0.7138, 0.6427, 0.7519, 0.7786, 0.7413, 0.8074, 0.7249, 0.8097, 0.7168, 0.7944, 0.7286, 0.829, 0.7053, 0.8469, 0.7003, 0.8314, 0.7227, 0.82, 0.8657, 0.7936, 0.8425, 0.7939, 0.8326, 0.7777, 0.8441, 0.7776, 0.7539, 0.9582, 0.749, 0.9231, 0.784, 0.9306, 0.7885, 0.9507, 0.8425, 0.7939, 0.8392, 0.8018, 0.8209, 0.7856, 0.8326, 0.7777, 0.6084, 0.4415, 0.66, 0.4668, 0.6566, 0.488, 0.6092, 0.4703, 0.6945, 0.8117, 0.7003, 0.8314, 0.6712, 0.8359, 0.6558, 0.8149, 0.6895, 0.7877, 0.6945, 0.8117, 0.6558, 0.8149, 0.6609, 0.7816, 0.7168, 0.7944, 0.7249, 0.8097, 0.6945, 0.8117, 0.6895, 0.7877, 0.7249, 0.8097, 0.7227, 0.82, 0.7003, 0.8314, 0.6945, 0.8117, 0.6817, 0.6931, 0.6705, 0.689, 0.6738, 0.6712, 0.6804, 0.6691, 0.6623, 0.8581, 0.6408, 0.8197, 0.6558, 0.8149, 0.6712, 0.8359, 0.7413, 0.8074, 0.7286, 0.829, 0.7227, 0.82, 0.7249, 0.8097, 0.6408, 0.8197, 0.6473, 0.7834, 0.6609, 0.7816, 0.6558, 0.8149, 0.665, 0.6565, 0.6795, 0.6518, 0.6804, 0.6691, 0.6738, 0.6712, 0.6795, 0.6518, 0.6895, 0.6529, 0.6841, 0.6692, 0.6804, 0.6691, 0.685, 0.6776, 0.6817, 0.6931, 0.6804, 0.6691, 0.6841, 0.6692, 0.7267, 0.6769, 0.704, 0.6641, 0.6895, 0.6529, 0.6981, 0.6451, 0.704, 0.6641, 0.685, 0.6776, 0.6841, 0.6692, 0.6895, 0.6529, 0.6705, 0.689, 0.6474, 0.6805, 0.665, 0.6565, 0.6738, 0.6712, 0.6609, 0.7816, 0.6473, 0.7834, 0.6367, 0.7578, 0.6622, 0.7612, 0.6622, 0.7612, 0.6367, 0.7578, 0.6405, 0.7208, 0.6666, 0.7244, 0.6666, 0.7244, 0.6405, 0.7208, 0.6474, 0.6805, 0.6705, 0.689, 0.7519, 0.7786, 0.7168, 0.7944, 0.7114, 0.7671, 0.7446, 0.76, 0.7446, 0.76, 0.7114, 0.7671, 0.6977, 0.7277, 0.7306, 0.7195, 0.7306, 0.7195, 0.6977, 0.7277, 0.685, 0.6776, 0.704, 0.6641, 0.7784, 0.762, 0.7519, 0.7786, 0.7446, 0.76, 0.7645, 0.7377, 0.7645, 0.7377, 0.7446, 0.76, 0.7306, 0.7195, 0.7462, 0.7067, 0.7462, 0.7067, 0.7306, 0.7195, 0.704, 0.6641, 0.7267, 0.6769, 0.7168, 0.7944, 0.6895, 0.7877, 0.6862, 0.7618, 0.7114, 0.7671, 0.7114, 0.7671, 0.6862, 0.7618, 0.6819, 0.7235, 0.6977, 0.7277, 0.6977, 0.7277, 0.6819, 0.7235, 0.6817, 0.6931, 0.685, 0.6776, 0.6895, 0.7877, 0.6609, 0.7816, 0.6622, 0.7612, 0.6862, 0.7618, 0.6862, 0.7618, 0.6622, 0.7612, 0.6666, 0.7244, 0.6819, 0.7235, 0.6819, 0.7235, 0.6666, 0.7244, 0.6705, 0.689, 0.6817, 0.6931, 0.806, 0.7345, 0.7784, 0.762, 0.7645, 0.7377, 0.78, 0.7236, 0.78, 0.7236, 0.7645, 0.7377, 0.7462, 0.7067, 0.7559, 0.6968, 0.7559, 0.6968, 0.7462, 0.7067, 0.7267, 0.6769, 0.731, 0.6673, 0.813, 0.9426, 0.8143, 0.9624, 0.7966, 0.9598, 0.7885, 0.9507, 0.8127, 0.9164, 0.813, 0.9426, 0.7885, 0.9507, 0.784, 0.9306, 0.8383, 0.9092, 0.8404, 0.9328, 0.813, 0.9426, 0.8127, 0.9164, 0.8404, 0.9328, 0.8346, 0.9521, 0.8143, 0.9624, 0.813, 0.9426, 0.8486, 0.9752, 0.8136, 0.9883, 0.8143, 0.9624, 0.8346, 0.9521, 0.8634, 0.9425, 0.8486, 0.9752, 0.8346, 0.9521, 0.8404, 0.9328, 0.8806, 0.9022, 0.8634, 0.9425, 0.8404, 0.9328, 0.8383, 0.9092, 0.8136, 0.9883, 0.7891, 0.9755, 0.7966, 0.9598, 0.8143, 0.9624, 0.7946, 0.7881, 0.806, 0.7856, 0.8093, 0.8108, 0.8058, 0.8129, 0.806, 0.7856, 0.8209, 0.7856, 0.8128, 0.8108, 0.8093, 0.8108, 0.8392, 0.8018, 0.8154, 0.8202, 0.8128, 0.8108, 0.8209, 0.7856, 0.8105, 0.8185, 0.797, 0.8245, 0.8058, 0.8129, 0.8093, 0.8108, 0.797, 0.8245, 0.7805, 0.8132, 0.7946, 0.7881, 0.8058, 0.8129, 0.8154, 0.8202, 0.8105, 0.8185, 0.8093, 0.8108, 0.8128, 0.8108, 0.8383, 0.9092, 0.8127, 0.9164, 0.8037, 0.8885, 0.8317, 0.885, 0.8317, 0.885, 0.8037, 0.8885, 0.8077, 0.8424, 0.8185, 0.833, 0.8185, 0.833, 0.8077, 0.8424, 0.8105, 0.8185, 0.8154, 0.8202, 0.784, 0.9306, 0.749, 0.9231, 0.7606, 0.8911, 0.7836, 0.8938, 0.7836, 0.8938, 0.7606, 0.8911, 0.7705, 0.8369, 0.7914, 0.844, 0.7914, 0.844, 0.7705, 0.8369, 0.7805, 0.8132, 0.797, 0.8245, 0.8127, 0.9164, 0.784, 0.9306, 0.7836, 0.8938, 0.8037, 0.8885, 0.8037, 0.8885, 0.7836, 0.8938, 0.7914, 0.844, 0.8077, 0.8424, 0.8077, 0.8424, 0.7914, 0.844, 0.797, 0.8245, 0.8105, 0.8185, 0.8806, 0.9022, 0.8383, 0.9092, 0.8317, 0.885, 0.8734, 0.8716, 0.8734, 0.8716, 0.8317, 0.885, 0.8185, 0.833, 0.8485, 0.8173, 0.8485, 0.8173, 0.8185, 0.833, 0.8154, 0.8202, 0.8392, 0.8018, 0.9087, 0.8849, 0.8806, 0.9022, 0.8734, 0.8716, 0.8977, 0.8578, 0.8977, 0.8578, 0.8734, 0.8716, 0.8485, 0.8173, 0.8655, 0.8187, 0.8655, 0.8187, 0.8485, 0.8173, 0.8392, 0.8018, 0.8425, 0.7939, 0.9433, 0.8711, 0.9087, 0.8849, 0.8977, 0.8578, 0.9176, 0.8503, 0.9176, 0.8503, 0.8977, 0.8578, 0.8655, 0.8187, 0.8818, 0.8114, 0.8818, 0.8114, 0.8655, 0.8187, 0.8425, 0.7939, 0.8657, 0.7936, 0.3928, 0.5347, 0.3964, 0.5618, 0.3297, 0.5682, 0.3433, 0.5537, 0.5612, 0.3425, 0.5303, 0.3535, 0.521, 0.3363, 0.5585, 0.3223, 0.5893, 0.3249, 0.5853, 0.3429, 0.5612, 0.3425, 0.5585, 0.3223, 0.5853, 0.3429, 0.5526, 0.3787, 0.5303, 0.3535, 0.5612, 0.3425, 0.3146, 0.5092, 0.2954, 0.5189, 0.2628, 0.4934, 0.2849, 0.5017, 0.3775, 0.4545, 0.3875, 0.4729, 0.2849, 0.5017, 0.2628, 0.4934, 0.3892, 0.5175, 0.3928, 0.5347, 0.3433, 0.5537, 0.3482, 0.5339, 0.5769, 0.4155, 0.6084, 0.4415, 0.5362, 0.4852, 0.5231, 0.4641, 0.5231, 0.4641, 0.5362, 0.4852, 0.4699, 0.5212, 0.4595, 0.4981, 0.4595, 0.4981, 0.4699, 0.5212, 0.3928, 0.5347, 0.3892, 0.5175, 0.521, 0.3363, 0.5303, 0.3535, 0.4945, 0.3803, 0.4817, 0.3653, 0.4817, 0.3653, 0.4945, 0.3803, 0.4532, 0.4223, 0.4393, 0.4066, 0.4393, 0.4066, 0.4532, 0.4223, 0.3875, 0.4729, 0.3775, 0.4545, 0.6084, 0.4415, 0.6092, 0.4703, 0.5465, 0.5042, 0.5362, 0.4852, 0.5362, 0.4852, 0.5465, 0.5042, 0.4772, 0.5407, 0.4699, 0.5212, 0.4699, 0.5212, 0.4772, 0.5407, 0.3964, 0.5618, 0.3928, 0.5347, 0.4546, 0.4561, 0.4593, 0.4864, 0.387, 0.502, 0.3885, 0.4914, 0.5062, 0.4181, 0.5138, 0.4515, 0.4593, 0.4864, 0.4546, 0.4561, 0.5526, 0.3787, 0.5689, 0.4032, 0.5138, 0.4515, 0.5062, 0.4181, 0.3885, 0.4914, 0.387, 0.502, 0.3052, 0.5251, 0.3146, 0.5092, 0.3482, 0.5339, 0.3258, 0.5495, 0.2952, 0.5287, 0.3052, 0.5251, 0.6244, 0.3596, 0.5769, 0.4155, 0.5689, 0.4032, 0.6103, 0.3515, 0.6288, 0.3408, 0.6244, 0.3596, 0.6103, 0.3515, 0.6166, 0.3358, 0.6397, 0.3428, 0.6389, 0.3612, 0.6244, 0.3596, 0.6288, 0.3408, 0.6389, 0.3612, 0.6084, 0.4415, 0.5769, 0.4155, 0.6244, 0.3596, 0.3433, 0.5537, 0.3297, 0.5682, 0.3258, 0.5495, 0.3482, 0.5339, 0.4593, 0.4864, 0.4595, 0.4981, 0.3892, 0.5175, 0.387, 0.502, 0.5138, 0.4515, 0.5231, 0.4641, 0.4595, 0.4981, 0.4593, 0.4864, 0.5689, 0.4032, 0.5769, 0.4155, 0.5231, 0.4641, 0.5138, 0.4515, 0.387, 0.502, 0.3892, 0.5175, 0.3482, 0.5339, 0.3052, 0.5251, 0.3875, 0.4729, 0.3885, 0.4914, 0.3146, 0.5092, 0.2849, 0.5017, 0.5303, 0.3535, 0.5526, 0.3787, 0.5062, 0.4181, 0.4945, 0.3803, 0.4945, 0.3803, 0.5062, 0.4181, 0.4546, 0.4561, 0.4532, 0.4223, 0.4532, 0.4223, 0.4546, 0.4561, 0.3885, 0.4914, 0.3875, 0.4729, 0.3052, 0.5251, 0.2952, 0.5287, 0.2954, 0.5189, 0.3146, 0.5092, 0.6103, 0.3515, 0.5689, 0.4032, 0.5526, 0.3787, 0.5853, 0.3429, 0.6166, 0.3358, 0.6103, 0.3515, 0.5853, 0.3429, 0.5893, 0.3249, 0.1767, 0.09317, 0.1864, 0.1136, 0.1689, 0.1322, 0.1396, 0.1089, 0.04371, 0.2037, 0.07104, 0.1893, 0.0965, 0.2174, 0.06839, 0.2369, 0.06024, 0.0792, 0.04679, 0.09708, 0.04572, 0.09599, 0.05918, 0.07808, 0.0915, 0.1675, 0.07104, 0.1893, 0.06184, 0.1573, 0.0582, 0.1315, 0.0965, 0.2174, 0.135, 0.2174, 0.08446, 0.2427, 0.06839, 0.2369, 0.2449, 0.225, 0.214, 0.2608, 0.2074, 0.2194, 0.2049, 0.1961, 0.2109, 0.1553, 0.2604, 0.1686, 0.2584, 0.1772, 0.204, 0.1657, 0.1238, 0.1923, 0.1498, 0.1971, 0.135, 0.2174, 0.0965, 0.2174, 0.06839, 0.2369, 0.08446, 0.2427, 0.07689, 0.2483, 0.0373, 0.1352, 0.02004, 0.1557, 0.02337, 0.1308, 0.06457, 0.08542, 0.05194, 0.1018, 0.04679, 0.09708, 0.06024, 0.0792, 0.03099, 0.173, 0.02004, 0.1557, 0.06184, 0.1573, 0.05679, 0.1088, 0.04249, 0.1235, 0.05194, 0.1018, 0.06457, 0.08542, 0.06184, 0.1573, 0.02004, 0.1557, 0.0373, 0.1352, 0.0582, 0.1315, 0.0582, 0.1315, 0.0373, 0.1352, 0.04249, 0.1235, 0.05679, 0.1088, 0.05194, 0.1018, 0.04249, 0.1235, 0.0374, 0.1199, 0.04679, 0.09708, 0.04249, 0.1235, 0.0373, 0.1352, 0.02337, 0.1308, 0.0374, 0.1199, 0.04679, 0.09708, 0.0374, 0.1199, 0.03047, 0.1157, 0.04572, 0.09599, 0.0374, 0.1199, 0.02337, 0.1308, 0.03047, 0.1157, 0.1396, 0.1089, 0.1689, 0.1322, 0.1692, 0.1644, 0.1394, 0.1547, 0.1394, 0.1547, 0.1692, 0.1644, 0.1498, 0.1971, 0.1238, 0.1923, 0.2016, 0.145, 0.2109, 0.1553, 0.204, 0.1657, 0.1864, 0.1136, 0.2016, 0.145, 0.1692, 0.1644, 0.1689, 0.1322, 0.2016, 0.145, 0.204, 0.1657, 0.1498, 0.1971, 0.1692, 0.1644, 0.09721, 0.09536, 0.1003, 0.1356, 0.05679, 0.1088, 0.06457, 0.08542, 0.1003, 0.1356, 0.0915, 0.1675, 0.0582, 0.1315, 0.05679, 0.1088, 0.1394, 0.1547, 0.1238, 0.1923, 0.0915, 0.1675, 0.1003, 0.1356, 0.1396, 0.1089, 0.1394, 0.1547, 0.1003, 0.1356, 0.09721, 0.09536, 0.1238, 0.1923, 0.0965, 0.2174, 0.07104, 0.1893, 0.0915, 0.1675, 0.03099, 0.173, 0.06184, 0.1573, 0.07104, 0.1893, 0.04371, 0.2037, 0.2074, 0.2194, 0.214, 0.2608, 0.1854, 0.2767, 0.1803, 0.2384, 0.1589, 0.2477, 0.1854, 0.2767, 0.1559, 0.2852, 0.1175, 0.2698, 0.1726, 0.2164, 0.1803, 0.2384, 0.1854, 0.2767, 0.1589, 0.2477, 0.2049, 0.1961, 0.2074, 0.2194, 0.1803, 0.2384, 0.1726, 0.2164, 0.204, 0.1657, 0.2055, 0.1806, 0.1689, 0.207, 0.1498, 0.1971, 0.2055, 0.1806, 0.2049, 0.1961, 0.1726, 0.2164, 0.1689, 0.207, 0.1498, 0.1971, 0.1689, 0.207, 0.1413, 0.229, 0.135, 0.2174, 0.1689, 0.207, 0.1726, 0.2164, 0.1589, 0.2477, 0.1413, 0.229, 0.135, 0.2174, 0.1413, 0.229, 0.1011, 0.2522, 0.08446, 0.2427, 0.1413, 0.229, 0.1589, 0.2477, 0.1175, 0.2698, 0.1011, 0.2522, 0.2584, 0.1772, 0.2568, 0.2045, 0.2055, 0.1806, 0.204, 0.1657, 0.2568, 0.2045, 0.2449, 0.225, 0.2049, 0.1961, 0.2055, 0.1806, 0.31, 0.141, 0.3265, 0.1554, 0.2862, 0.1879, 0.2815, 0.1818, 0.5523, 0.1652, 0.5816, 0.1695, 0.5979, 0.1607, 0.5874, 0.1838, 0.5546, 0.1968, 0.3665, 0.1024, 0.3718, 0.1238, 0.349, 0.1106, 0.3286, 0.1149, 0.5607, 0.2316, 0.5546, 0.1968, 0.5874, 0.1838, 0.5986, 0.2189, 0.5639, 0.2501, 0.5607, 0.2316, 0.5986, 0.2189, 0.6037, 0.2398, 0.3627, 0.0871, 0.3665, 0.1024, 0.3286, 0.1149, 0.3181, 0.1081, 0.2964, 0.133, 0.31, 0.141, 0.2815, 0.1818, 0.2802, 0.1808, 0.5979, 0.1607, 0.648, 0.1896, 0.5986, 0.2189, 0.5874, 0.1838, 0.409, 0.08463, 0.409, 0.1012, 0.3665, 0.1024, 0.3627, 0.0871, 0.409, 0.1012, 0.4096, 0.1282, 0.3718, 0.1238, 0.3665, 0.1024, 0.3265, 0.1554, 0.3411, 0.1728, 0.3775, 0.1813, 0.3434, 0.2431, 0.3155, 0.2087, 0.2862, 0.1879, 0.6112, 0.1119, 0.5927, 0.1241, 0.5732, 0.118, 0.5535, 0.1097, 0.6089, 0.09366, 0.6112, 0.1119, 0.5535, 0.1097, 0.5539, 0.09075, 0.5063, 0.2575, 0.5046, 0.2398, 0.5607, 0.2316, 0.5639, 0.2501, 0.5046, 0.2398, 0.5015, 0.2049, 0.5546, 0.1968, 0.5607, 0.2316, 0.4989, 0.1726, 0.5523, 0.1652, 0.5546, 0.1968, 0.5015, 0.2049, 0.3775, 0.1813, 0.4129, 0.1831, 0.4068, 0.2107, 0.3434, 0.2431, 0.4129, 0.1831, 0.4989, 0.1726, 0.5015, 0.2049, 0.4068, 0.2107, 0.366, 0.2761, 0.3434, 0.2431, 0.4068, 0.2107, 0.4078, 0.2467, 0.4078, 0.2467, 0.4068, 0.2107, 0.5015, 0.2049, 0.5046, 0.2398, 0.366, 0.2761, 0.4078, 0.2467, 0.4094, 0.2645, 0.4094, 0.2645, 0.4078, 0.2467, 0.5046, 0.2398, 0.5063, 0.2575, 0.5535, 0.1097, 0.5138, 0.1326, 0.5152, 0.1057, 0.5152, 0.1057, 0.5138, 0.1326, 0.4096, 0.1282, 0.409, 0.1012, 0.5539, 0.09075, 0.5535, 0.1097, 0.5152, 0.1057, 0.5158, 0.0895, 0.5158, 0.0895, 0.5152, 0.1057, 0.409, 0.1012, 0.409, 0.08463, 0.4096, 0.1282, 0.5138, 0.1326, 0.4989, 0.1726, 0.4129, 0.1831, 0.3718, 0.1238, 0.4096, 0.1282, 0.4129, 0.1831, 0.3775, 0.1813, 0.3869, 0.1451, 0.5138, 0.1326, 0.5535, 0.1097, 0.5414, 0.1399, 0.5523, 0.1652, 0.4989, 0.1726, 0.5691, 0.9728, 0.5706, 0.9566, 0.5998, 0.9546, 0.6133, 0.9743, 0.5927, 0.1241, 0.6112, 0.1119, 0.648, 0.1896, 0.5979, 0.1607, 0.6079, 0.1359, 0.3181, 0.1081, 0.3286, 0.1149, 0.31, 0.141, 0.2964, 0.133, 0.9618, 0.7402, 0.9522, 0.7258, 0.9589, 0.7158, 0.9941, 0.7182, 0.3286, 0.1149, 0.3247, 0.1372, 0.3265, 0.1554, 0.31, 0.141, 0.5035, 0.8045, 0.513, 0.7775, 0.5281, 0.7757, 0.5099, 0.8125, 0.509, 0.9168, 0.5465, 0.9243, 0.542, 0.9409, 0.5256, 0.9422, 0.5426, 0.9605, 0.5464, 0.9504, 0.5706, 0.9566, 0.5691, 0.9728, 0.8585, 0.5731, 0.8766, 0.5542, 0.8875, 0.5523, 0.8809, 0.5695, 0.9941, 0.7182, 0.9589, 0.7158, 0.9604, 0.6953, 0.9938, 0.6828, 0.8809, 0.5695, 0.8875, 0.5523, 0.8999, 0.5578, 0.8855, 0.5765, 0.648, 0.1896, 0.6495, 0.2183, 0.6037, 0.2398, 0.5986, 0.2189, 0.5719, 0.9362, 0.6103, 0.9308, 0.5998, 0.9546, 0.5706, 0.9566, 0.5715, 0.9118, 0.598, 0.8995, 0.6103, 0.9308, 0.5719, 0.9362, 0.5465, 0.9243, 0.5715, 0.9118, 0.5719, 0.9362, 0.542, 0.9409, 0.542, 0.9409, 0.5719, 0.9362, 0.5706, 0.9566, 0.5464, 0.9504, 0.557, 0.8179, 0.5526, 0.7934, 0.5596, 0.7937, 0.5673, 0.8108, 0.6133, 0.9743, 0.5998, 0.9546, 0.6103, 0.9308, 0.6259, 0.9322, 0.5256, 0.9422, 0.542, 0.9409, 0.5464, 0.9504, 0.5426, 0.9605, 0.6259, 0.9322, 0.6103, 0.9308, 0.598, 0.8995, 0.6116, 0.8983, 0.5645, 0.7758, 0.5596, 0.7937, 0.5526, 0.7934, 0.5476, 0.7751, 0.5476, 0.7751, 0.5526, 0.7934, 0.5494, 0.7945, 0.5371, 0.7798, 0.55, 0.8033, 0.5494, 0.7945, 0.5526, 0.7934, 0.557, 0.8179, 0.5099, 0.8125, 0.5281, 0.7757, 0.5371, 0.7798, 0.5285, 0.7937, 0.5285, 0.7937, 0.5371, 0.7798, 0.5494, 0.7945, 0.55, 0.8033, 0.5673, 0.8108, 0.5596, 0.7937, 0.5645, 0.7758, 0.5887, 0.7964, 0.598, 0.8995, 0.5922, 0.8799, 0.6166, 0.871, 0.6116, 0.8983, 0.5922, 0.8799, 0.5795, 0.8449, 0.6046, 0.8354, 0.6166, 0.871, 0.5795, 0.8449, 0.5673, 0.8108, 0.5887, 0.7964, 0.6046, 0.8354, 0.509, 0.9168, 0.512, 0.8971, 0.5457, 0.8967, 0.5465, 0.9243, 0.512, 0.8971, 0.5165, 0.8547, 0.55, 0.8553, 0.5457, 0.8967, 0.5165, 0.8547, 0.5285, 0.7937, 0.55, 0.8033, 0.55, 0.8553, 0.4798, 0.9066, 0.4878, 0.8801, 0.512, 0.8971, 0.509, 0.9168, 0.4878, 0.8801, 0.4984, 0.846, 0.5165, 0.8547, 0.512, 0.8971, 0.4984, 0.846, 0.5099, 0.8125, 0.5285, 0.7937, 0.5165, 0.8547, 0.5465, 0.9243, 0.5457, 0.8967, 0.5689, 0.8858, 0.5715, 0.9118, 0.5457, 0.8967, 0.55, 0.8553, 0.5644, 0.8475, 0.5689, 0.8858, 0.55, 0.8553, 0.55, 0.8033, 0.557, 0.8179, 0.5644, 0.8475, 0.5715, 0.9118, 0.5689, 0.8858, 0.5922, 0.8799, 0.598, 0.8995, 0.5689, 0.8858, 0.5644, 0.8475, 0.5795, 0.8449, 0.5922, 0.8799, 0.5644, 0.8475, 0.557, 0.8179, 0.5673, 0.8108, 0.5795, 0.8449, 0.4471, 0.8863, 0.4698, 0.87, 0.4878, 0.8801, 0.4798, 0.9066, 0.4698, 0.87, 0.4868, 0.8387, 0.4984, 0.846, 0.4878, 0.8801, 0.4868, 0.8387, 0.5035, 0.8045, 0.5099, 0.8125, 0.4984, 0.846, 0.9336, 0.7113, 0.9589, 0.7158, 0.9522, 0.7258, 0.9351, 0.731, 0.93, 0.6855, 0.9604, 0.6953, 0.9589, 0.7158, 0.9336, 0.7113, 0.9037, 0.6821, 0.93, 0.6855, 0.9336, 0.7113, 0.9051, 0.7056, 0.9051, 0.7056, 0.9336, 0.7113, 0.9351, 0.731, 0.9136, 0.7238, 0.9032, 0.7486, 0.9136, 0.7238, 0.9351, 0.731, 0.9396, 0.7564, 0.8839, 0.7186, 0.9051, 0.7056, 0.9136, 0.7238, 0.9032, 0.7486, 0.8611, 0.6816, 0.9037, 0.6821, 0.9051, 0.7056, 0.8839, 0.7186, 0.9396, 0.7564, 0.9351, 0.731, 0.9522, 0.7258, 0.9618, 0.7402, 0.9248, 0.5547, 0.9202, 0.5803, 0.9162, 0.579, 0.9138, 0.5548, 0.9138, 0.5548, 0.9162, 0.579, 0.9127, 0.5798, 0.8999, 0.5578, 0.8855, 0.5765, 0.8999, 0.5578, 0.9127, 0.5798, 0.912, 0.5897, 0.9167, 0.587, 0.9162, 0.579, 0.9202, 0.5803, 0.9315, 0.5903, 0.9315, 0.5903, 0.9202, 0.5803, 0.9248, 0.5547, 0.949, 0.5761, 0.912, 0.5897, 0.9127, 0.5798, 0.9162, 0.579, 0.9167, 0.587, 0.9037, 0.6821, 0.9066, 0.6572, 0.9348, 0.6565, 0.93, 0.6855, 0.9066, 0.6572, 0.9113, 0.6031, 0.9238, 0.6107, 0.9348, 0.6565, 0.9113, 0.6031, 0.912, 0.5897, 0.9167, 0.587, 0.9238, 0.6107, 0.9604, 0.6953, 0.9555, 0.6589, 0.9779, 0.6529, 0.9938, 0.6828, 0.9555, 0.6589, 0.9406, 0.6098, 0.9615, 0.6, 0.9779, 0.6529, 0.9406, 0.6098, 0.9315, 0.5903, 0.949, 0.5761, 0.9615, 0.6, 0.93, 0.6855, 0.9348, 0.6565, 0.9555, 0.6589, 0.9604, 0.6953, 0.9348, 0.6565, 0.9238, 0.6107, 0.9406, 0.6098, 0.9555, 0.6589, 0.9238, 0.6107, 0.9167, 0.587, 0.9315, 0.5903, 0.9406, 0.6098, 0.8611, 0.6816, 0.8635, 0.6504, 0.9066, 0.6572, 0.9037, 0.6821, 0.8635, 0.6504, 0.8792, 0.5931, 0.9113, 0.6031, 0.9066, 0.6572, 0.8792, 0.5931, 0.8855, 0.5765, 0.912, 0.5897, 0.9113, 0.6031, 0.831, 0.6689, 0.8375, 0.6407, 0.8635, 0.6504, 0.8611, 0.6816, 0.8375, 0.6407, 0.8628, 0.5974, 0.8792, 0.5931, 0.8635, 0.6504, 0.8628, 0.5974, 0.8809, 0.5695, 0.8855, 0.5765, 0.8792, 0.5931, 0.7951, 0.6608, 0.817, 0.6364, 0.8375, 0.6407, 0.831, 0.6689, 0.817, 0.6364, 0.8457, 0.5929, 0.8628, 0.5974, 0.8375, 0.6407, 0.8457, 0.5929, 0.8585, 0.5731, 0.8809, 0.5695, 0.8628, 0.5974, 0.8703, 0.2654, 0.9212, 0.2803, 0.9359, 0.2937, 0.8689, 0.2926, 0.6872, 0.0871, 0.6882, 0.06678, 0.7268, 0.07773, 0.7188, 0.09567, 0.6578, 0.07184, 0.6882, 0.06678, 0.6872, 0.0871, 0.6632, 0.08941, 0.6632, 0.08941, 0.6872, 0.0871, 0.7188, 0.09567, 0.6986, 0.1225, 0.9463, 0.2337, 0.9753, 0.2238, 0.9966, 0.2138, 0.9662, 0.2418, 0.8793, 0.1841, 0.9966, 0.2138, 0.9753, 0.2238, 0.8707, 0.2033, 0.8726, 0.2479, 0.9147, 0.261, 0.9212, 0.2803, 0.8703, 0.2654, 0.6773, 0.1611, 0.7348, 0.2053, 0.7235, 0.2274, 0.648, 0.1896, 0.7348, 0.2053, 0.8009, 0.2341, 0.7925, 0.258, 0.7235, 0.2274, 0.8009, 0.2341, 0.8726, 0.2479, 0.8703, 0.2654, 0.7925, 0.258, 0.7268, 0.07773, 0.7682, 0.1036, 0.7567, 0.1195, 0.7188, 0.09567, 0.7682, 0.1036, 0.8138, 0.1413, 0.8012, 0.1581, 0.7567, 0.1195, 0.8138, 0.1413, 0.8793, 0.1841, 0.8707, 0.2033, 0.8012, 0.1581, 0.648, 0.1896, 0.7235, 0.2274, 0.7147, 0.2471, 0.6495, 0.2183, 0.7235, 0.2274, 0.7925, 0.258, 0.7867, 0.278, 0.7147, 0.2471, 0.7925, 0.258, 0.8703, 0.2654, 0.8689, 0.2926, 0.7867, 0.278, 0.8025, 0.1919, 0.8712, 0.2218, 0.8736, 0.2323, 0.8002, 0.2225, 0.7481, 0.1581, 0.8025, 0.1919, 0.8002, 0.2225, 0.7431, 0.192, 0.6986, 0.1225, 0.7481, 0.1581, 0.7431, 0.192, 0.6844, 0.1483, 0.8712, 0.2218, 0.9463, 0.2337, 0.9569, 0.2488, 0.8736, 0.2323, 0.9147, 0.261, 0.9569, 0.2488, 0.9672, 0.2516, 0.9384, 0.2747, 0.6255, 0.1092, 0.639, 0.09999, 0.6844, 0.1483, 0.6773, 0.1611, 0.6196, 0.09083, 0.6314, 0.08488, 0.639, 0.09999, 0.6255, 0.1092, 0.6089, 0.09366, 0.6196, 0.09083, 0.6255, 0.1092, 0.6112, 0.1119, 0.6112, 0.1119, 0.6255, 0.1092, 0.6773, 0.1611, 0.648, 0.1896, 0.9212, 0.2803, 0.9147, 0.261, 0.9384, 0.2747, 0.9359, 0.2937, 0.8002, 0.2225, 0.8736, 0.2323, 0.8726, 0.2479, 0.8009, 0.2341, 0.7431, 0.192, 0.8002, 0.2225, 0.8009, 0.2341, 0.7348, 0.2053, 0.6844, 0.1483, 0.7431, 0.192, 0.7348, 0.2053, 0.6773, 0.1611, 0.8736, 0.2323, 0.9569, 0.2488, 0.9147, 0.261, 0.8726, 0.2479, 0.8707, 0.2033, 0.9753, 0.2238, 0.9463, 0.2337, 0.8712, 0.2218, 0.7188, 0.09567, 0.7567, 0.1195, 0.7481, 0.1581, 0.6986, 0.1225, 0.7567, 0.1195, 0.8012, 0.1581, 0.8025, 0.1919, 0.7481, 0.1581, 0.8012, 0.1581, 0.8707, 0.2033, 0.8712, 0.2218, 0.8025, 0.1919, 0.9569, 0.2488, 0.9463, 0.2337, 0.9662, 0.2418, 0.9672, 0.2516, 0.639, 0.09999, 0.6632, 0.08941, 0.6986, 0.1225, 0.6844, 0.1483, 0.6314, 0.08488, 0.6578, 0.07184, 0.6632, 0.08941, 0.639, 0.09999, 0.1862, 0.6574, 0.1693, 0.6615, 0.1689, 0.6474, 0.1901, 0.6467, 0.1901, 0.6467, 0.2004, 0.6554, 0.1931, 0.6652, 0.1862, 0.6574, 0.1931, 0.6652, 0.1761, 0.6717, 0.1693, 0.6615, 0.1862, 0.6574, 0.1987, 0.6737, 0.1823, 0.6826, 0.1761, 0.6717, 0.1931, 0.6652, 0.2004, 0.6554, 0.2094, 0.6678, 0.1987, 0.6737, 0.1931, 0.6652, 0.1761, 0.6717, 0.1581, 0.6809, 0.1518, 0.6694, 0.1693, 0.6615, 0.1823, 0.6826, 0.1644, 0.6924, 0.1581, 0.6809, 0.1761, 0.6717, 0.1581, 0.6809, 0.1406, 0.6911, 0.1357, 0.6798, 0.1518, 0.6694, 0.1644, 0.6924, 0.1464, 0.7022, 0.1406, 0.6911, 0.1581, 0.6809, 0.1406, 0.6911, 0.126, 0.7019, 0.1231, 0.6919, 0.1357, 0.6798, 0.1464, 0.7022, 0.1301, 0.7112, 0.126, 0.7019, 0.1406, 0.6911, 0.1137, 0.7027, 0.112, 0.6894, 0.1231, 0.6919, 0.126, 0.7019, 0.1193, 0.717, 0.1137, 0.7027, 0.126, 0.7019, 0.1301, 0.7112, 0.09671, 0.7041, 0.09834, 0.6865, 0.112, 0.6894, 0.1137, 0.7027, 0.1022, 0.7264, 0.09671, 0.7041, 0.1137, 0.7027, 0.1193, 0.717, 0.1357, 0.6798, 0.1231, 0.6919, 0.112, 0.6894, 0.124, 0.6719, 0.124, 0.6719, 0.112, 0.6894, 0.09834, 0.6865, 0.1081, 0.6614, 0.1518, 0.6694, 0.1357, 0.6798, 0.124, 0.6719, 0.1443, 0.6557, 0.1443, 0.6557, 0.124, 0.6719, 0.1081, 0.6614, 0.134, 0.6368, 0.1693, 0.6615, 0.1518, 0.6694, 0.1443, 0.6557, 0.1689, 0.6474, 0.1689, 0.6474, 0.1443, 0.6557, 0.134, 0.6368, 0.1687, 0.6283, 0.1901, 0.6467, 0.1689, 0.6474, 0.1687, 0.6283, 0.1951, 0.6337, 0.3829, 0.7136, 0.3599, 0.7408, 0.3476, 0.7232, 0.366, 0.7049, 0.3899, 0.6876, 0.3829, 0.7136, 0.366, 0.7049, 0.376, 0.6863, 0.376, 0.6863, 0.3729, 0.6732, 0.3897, 0.67, 0.3899, 0.6876, 0.1951, 0.6337, 0.2107, 0.6418, 0.2004, 0.6554, 0.1901, 0.6467, 0.3729, 0.6732, 0.3658, 0.6595, 0.3818, 0.6484, 0.3897, 0.67, 0.2107, 0.6418, 0.2265, 0.6585, 0.2094, 0.6678, 0.2004, 0.6554, 0.3658, 0.6595, 0.3555, 0.6481, 0.3643, 0.6335, 0.3818, 0.6484, 0.2265, 0.6585, 0.232, 0.6808, 0.215, 0.6821, 0.2094, 0.6678, 0.3555, 0.6481, 0.3443, 0.6406, 0.3478, 0.6271, 0.3643, 0.6335, 0.232, 0.6808, 0.2304, 0.6983, 0.2167, 0.6955, 0.215, 0.6821, 0.2304, 0.6983, 0.2206, 0.7234, 0.2047, 0.7129, 0.2167, 0.6955, 0.3443, 0.6406, 0.3233, 0.6436, 0.321, 0.6247, 0.3478, 0.6271, 0.3233, 0.6436, 0.2997, 0.6545, 0.2875, 0.6369, 0.321, 0.6247, 0.2206, 0.7234, 0.1947, 0.748, 0.1845, 0.7292, 0.2047, 0.7129, 0.2997, 0.6545, 0.2813, 0.6729, 0.2644, 0.6641, 0.2875, 0.6369, 0.1947, 0.748, 0.16, 0.7565, 0.1598, 0.7374, 0.1845, 0.7292, 0.2813, 0.6729, 0.2713, 0.6915, 0.2574, 0.6901, 0.2644, 0.6641, 0.16, 0.7565, 0.1337, 0.7512, 0.1387, 0.7381, 0.1598, 0.7374, 0.2713, 0.6915, 0.2744, 0.7046, 0.2577, 0.7078, 0.2574, 0.6901, 0.1337, 0.7512, 0.118, 0.7431, 0.1283, 0.7295, 0.1387, 0.7381, 0.2744, 0.7046, 0.2815, 0.7182, 0.2655, 0.7293, 0.2577, 0.7078, 0.118, 0.7431, 0.1022, 0.7264, 0.1193, 0.717, 0.1283, 0.7295, 0.2815, 0.7182, 0.2918, 0.7296, 0.283, 0.7442, 0.2655, 0.7293, 0.2916, 0.7112, 0.298, 0.719, 0.2918, 0.7296, 0.2815, 0.7182, 0.2865, 0.7024, 0.2916, 0.7112, 0.2815, 0.7182, 0.2744, 0.7046, 0.298, 0.719, 0.3057, 0.7261, 0.303, 0.7371, 0.2918, 0.7296, 0.2918, 0.7296, 0.303, 0.7371, 0.2995, 0.7506, 0.283, 0.7442, 0.324, 0.7341, 0.303, 0.7371, 0.3057, 0.7261, 0.3221, 0.7201, 0.3263, 0.7531, 0.2995, 0.7506, 0.303, 0.7371, 0.324, 0.7341, 0.3476, 0.7232, 0.324, 0.7341, 0.3221, 0.7201, 0.3387, 0.7104, 0.3599, 0.7408, 0.3263, 0.7531, 0.324, 0.7341, 0.3476, 0.7232, 0.366, 0.7049, 0.3476, 0.7232, 0.3387, 0.7104, 0.3535, 0.6983, 0.3387, 0.7104, 0.3221, 0.7201, 0.3143, 0.7108, 0.3312, 0.6997, 0.3535, 0.6983, 0.3387, 0.7104, 0.3312, 0.6997, 0.3475, 0.6877, 0.3312, 0.6997, 0.3143, 0.7108, 0.3069, 0.7006, 0.3237, 0.6889, 0.3475, 0.6877, 0.3312, 0.6997, 0.3237, 0.6889, 0.3405, 0.6772, 0.3221, 0.7201, 0.3057, 0.7261, 0.298, 0.719, 0.3143, 0.7108, 0.3143, 0.7108, 0.298, 0.719, 0.2916, 0.7112, 0.3069, 0.7006, 0.3069, 0.7006, 0.2916, 0.7112, 0.2865, 0.7024, 0.2999, 0.6901, 0.3237, 0.6889, 0.3069, 0.7006, 0.2999, 0.6901, 0.3161, 0.6781, 0.3161, 0.6781, 0.2999, 0.6901, 0.2938, 0.6794, 0.3086, 0.6673, 0.2999, 0.6901, 0.2865, 0.7024, 0.2825, 0.6928, 0.2938, 0.6794, 0.2825, 0.6928, 0.2865, 0.7024, 0.2744, 0.7046, 0.2713, 0.6915, 0.2938, 0.6794, 0.2825, 0.6928, 0.2713, 0.6915, 0.2813, 0.6729, 0.333, 0.667, 0.3161, 0.6781, 0.3086, 0.6673, 0.3252, 0.6576, 0.3405, 0.6772, 0.3237, 0.6889, 0.3161, 0.6781, 0.333, 0.667, 0.3493, 0.6587, 0.333, 0.667, 0.3252, 0.6576, 0.3416, 0.6517, 0.3557, 0.6665, 0.3405, 0.6772, 0.333, 0.667, 0.3493, 0.6587, 0.3493, 0.6587, 0.3416, 0.6517, 0.3443, 0.6406, 0.3555, 0.6481, 0.3557, 0.6665, 0.3493, 0.6587, 0.3555, 0.6481, 0.3658, 0.6595, 0.3608, 0.6753, 0.3475, 0.6877, 0.3405, 0.6772, 0.3557, 0.6665, 0.3608, 0.6753, 0.3557, 0.6665, 0.3658, 0.6595, 0.3729, 0.6732, 0.3648, 0.685, 0.3535, 0.6983, 0.3475, 0.6877, 0.3608, 0.6753, 0.3648, 0.685, 0.3608, 0.6753, 0.3729, 0.6732, 0.376, 0.6863, 0.376, 0.6863, 0.366, 0.7049, 0.3535, 0.6983, 0.3648, 0.685, 0.3416, 0.6517, 0.3252, 0.6576, 0.3233, 0.6436, 0.3443, 0.6406, 0.3252, 0.6576, 0.3086, 0.6673, 0.2997, 0.6545, 0.3233, 0.6436, 0.3086, 0.6673, 0.2938, 0.6794, 0.2813, 0.6729, 0.2997, 0.6545, 0.1283, 0.7295, 0.1193, 0.717, 0.1301, 0.7112, 0.1356, 0.7196, 0.1387, 0.7381, 0.1283, 0.7295, 0.1356, 0.7196, 0.1425, 0.7275, 0.1595, 0.7233, 0.1425, 0.7275, 0.1356, 0.7196, 0.1527, 0.7132, 0.1527, 0.7132, 0.1356, 0.7196, 0.1301, 0.7112, 0.1464, 0.7022, 0.177, 0.7155, 0.1595, 0.7233, 0.1527, 0.7132, 0.1707, 0.704, 0.1707, 0.704, 0.1527, 0.7132, 0.1464, 0.7022, 0.1644, 0.6924, 0.193, 0.705, 0.177, 0.7155, 0.1707, 0.704, 0.1882, 0.6938, 0.1882, 0.6938, 0.1707, 0.704, 0.1644, 0.6924, 0.1823, 0.6826, 0.2057, 0.693, 0.193, 0.705, 0.1882, 0.6938, 0.2028, 0.683, 0.2028, 0.683, 0.1882, 0.6938, 0.1823, 0.6826, 0.1987, 0.6737, 0.215, 0.6821, 0.2167, 0.6955, 0.2057, 0.693, 0.2028, 0.683, 0.2094, 0.6678, 0.215, 0.6821, 0.2028, 0.683, 0.1987, 0.6737, 0.2167, 0.6955, 0.2047, 0.7129, 0.193, 0.705, 0.2057, 0.693, 0.2047, 0.7129, 0.1845, 0.7292, 0.177, 0.7155, 0.193, 0.705, 0.1845, 0.7292, 0.1598, 0.7374, 0.1595, 0.7233, 0.177, 0.7155, 0.1598, 0.7374, 0.1387, 0.7381, 0.1425, 0.7275, 0.1595, 0.7233])
me_cube_002.materials.append(mat_material_001)
me_cube_002.materials.append(mat_material)
me_cube_002.update()
me_cube_004 = bpy.data.meshes.new('Cube.004')
me_cube_004.from_pydata([(1.924, 0.3225, 2.641), (1.922, 0.2841, 2.648), (1.863, 0.3564, 2.636), (1.962, 0.341, 2.65), (1.999, 0.3591, 2.674), (1.964, 0.2947, 2.659), (1.897, 0.3834, 2.666), (1.929, 0.4042, 2.705), (1.823, 0.4178, 2.7), (1.792, 0.3844, 2.667), (1.855, 0.4416, 2.742), (1.751, 0.4362, 2.748), (1.727, 0.4053, 2.712), (1.779, 0.4583, 2.789), (1.692, 0.4384, 2.801), (1.69, 0.4072, 2.772), (1.705, 0.4653, 2.838), (1.675, 0.3991, 2.82), (1.666, 0.3555, 2.841), (1.687, 0.4252, 2.866), (1.677, 0.3726, 2.785), (1.67, 0.3363, 2.801), (1.709, 0.3572, 2.724), (1.699, 0.3071, 2.744), (1.777, 0.3308, 2.674), (1.768, 0.2764, 2.693), (1.855, 0.3044, 2.643), (1.849, 0.2529, 2.661), (1.845, 0.206, 2.688), (1.919, 0.2465, 2.662), (1.915, 0.2117, 2.682), (1.962, 0.2487, 2.676), (1.955, 0.2065, 2.7), (2.007, 0.2591, 2.708), (1.998, 0.2117, 2.733), (2.008, 0.3098, 2.688), (2.02, 0.2814, 2.759), (2.011, 0.2378, 2.779), (2.019, 0.326, 2.738), (2.015, 0.3006, 2.799), (2.016, 0.3366, 2.781), (2.008, 0.2642, 2.815), (1.986, 0.3298, 2.855), (1.976, 0.2797, 2.875), (1.986, 0.3781, 2.829), (1.917, 0.3604, 2.906), (1.908, 0.306, 2.925), (1.919, 0.4107, 2.877), (1.836, 0.3839, 2.939), (1.83, 0.3324, 2.957), (1.84, 0.4309, 2.911), (1.766, 0.3904, 2.938), (1.763, 0.3527, 2.952), (1.77, 0.4251, 2.918), (1.724, 0.3881, 2.924), (1.721, 0.3421, 2.941), (1.73, 0.4303, 2.9), (1.678, 0.3778, 2.892), (1.678, 0.3271, 2.912), (1.686, 0.2777, 2.926), (1.666, 0.3109, 2.862), (1.675, 0.2687, 2.88), (1.67, 0.3002, 2.819), (1.675, 0.2663, 2.837), (1.699, 0.2588, 2.77), (1.708, 0.2159, 2.8), (1.766, 0.2262, 2.723), (1.772, 0.1843, 2.76), (1.844, 0.167, 2.724), (1.799, 0.1834, 2.809), (1.83, 0.1952, 2.857), (1.875, 0.1671, 2.767), (1.729, 0.2199, 2.849), (1.756, 0.2327, 2.894), (1.788, 0.2535, 2.933), (1.822, 0.2805, 2.963), (1.862, 0.2191, 2.899), (1.723, 0.2959, 2.949), (1.761, 0.3143, 2.959), (1.893, 0.2525, 2.933), (1.935, 0.2007, 2.852), (1.958, 0.2315, 2.888), (1.906, 0.1785, 2.81), (1.993, 0.1985, 2.798), (1.996, 0.2296, 2.828), (1.98, 0.1716, 2.761), (1.945, 0.1713, 2.729), (1.91, 0.1816, 2.706), (1.74, 0.4655, 2.87), (1.775, 0.4553, 2.893), (1.81, 0.4697, 2.833), (1.842, 0.4698, 2.875), (1.886, 0.4534, 2.79), (1.913, 0.4525, 2.84), (1.956, 0.4169, 2.751), (1.977, 0.4209, 2.8), (2.01, 0.3681, 2.719), (2.01, 0.3706, 2.762)], [], [(0, 1, 26, 2), (1, 0, 3, 5), (3, 0, 2, 6), (4, 3, 6, 7), (5, 3, 4, 35), (6, 2, 9, 8), (7, 6, 8, 10), (8, 9, 12, 11), (10, 8, 11, 13), (11, 12, 15, 14), (13, 11, 14, 16), (17, 14, 15, 20), (19, 16, 14, 17), (18, 17, 20, 21), (57, 19, 17, 18), (12, 22, 20, 15), (22, 23, 21, 20), (9, 24, 22, 12), (24, 25, 23, 22), (2, 26, 24, 9), (26, 27, 25, 24), (1, 29, 27, 26), (27, 28, 66, 25), (29, 30, 28, 27), (30, 29, 31, 32), (29, 1, 5, 31), (32, 31, 33, 34), (31, 5, 35, 33), (34, 33, 36, 37), (33, 35, 38, 36), (37, 36, 39, 41), (36, 38, 40, 39), (39, 40, 44, 42), (41, 39, 42, 43), (43, 42, 45, 46), (42, 44, 47, 45), (46, 45, 48, 49), (45, 47, 50, 48), (49, 48, 51, 52), (48, 50, 53, 51), (52, 51, 54, 55), (51, 53, 56, 54), (55, 54, 57, 58), (54, 56, 19, 57), (58, 57, 18, 60), (59, 58, 60, 61), (77, 55, 58, 59), (61, 60, 62, 63), (60, 18, 21, 62), (64, 65, 63, 62), (23, 64, 62, 21), (66, 67, 65, 64), (25, 66, 64, 23), (28, 68, 67, 66), (67, 69, 72, 65), (68, 71, 69, 67), (69, 70, 73, 72), (71, 82, 70, 69), (65, 72, 61, 63), (72, 73, 59, 61), (73, 74, 77, 59), (70, 76, 74, 73), (76, 79, 75, 74), (74, 75, 78, 77), (78, 52, 55, 77), (75, 49, 52, 78), (80, 81, 79, 76), (82, 80, 76, 70), (83, 84, 81, 80), (85, 83, 80, 82), (83, 37, 41, 84), (85, 34, 37, 83), (86, 85, 82, 71), (86, 32, 34, 85), (87, 86, 71, 68), (87, 30, 32, 86), (30, 87, 68, 28), (84, 41, 43, 81), (81, 43, 46, 79), (79, 46, 49, 75), (56, 88, 16, 19), (53, 89, 88, 56), (91, 90, 88, 89), (90, 13, 16, 88), (93, 92, 90, 91), (92, 10, 13, 90), (95, 94, 92, 93), (94, 7, 10, 92), (97, 96, 94, 95), (96, 4, 7, 94), (38, 96, 97, 40), (35, 4, 96, 38), (40, 97, 95, 44), (44, 95, 93, 47), (47, 93, 91, 50), (50, 91, 89, 53)])
_uv = me_cube_004.uv_layers.new(name='UVMap')
_uv.uv.foreach_set('vector', [0.1652, 0.8936, 0.1615, 0.8828, 0.1827, 0.884, 0.182, 0.8981, 0.1615, 0.8828, 0.1652, 0.8936, 0.1581, 0.9013, 0.151, 0.8912, 0.1581, 0.9013, 0.1652, 0.8936, 0.182, 0.8981, 0.175, 0.9081, 0.1523, 0.9096, 0.1581, 0.9013, 0.175, 0.9081, 0.1685, 0.9189, 0.151, 0.8912, 0.1581, 0.9013, 0.1523, 0.9096, 0.1417, 0.9035, 0.175, 0.9081, 0.182, 0.8981, 0.1993, 0.9063, 0.1928, 0.9177, 0.1685, 0.9189, 0.175, 0.9081, 0.1928, 0.9177, 0.1862, 0.9291, 0.1928, 0.9177, 0.1993, 0.9063, 0.2151, 0.9172, 0.21, 0.9283, 0.1862, 0.9291, 0.1928, 0.9177, 0.21, 0.9283, 0.2039, 0.9393, 0.21, 0.9283, 0.2151, 0.9172, 0.2275, 0.9295, 0.2244, 0.9394, 0.2039, 0.9393, 0.21, 0.9283, 0.2244, 0.9394, 0.2201, 0.9486, 0.2366, 0.9405, 0.2244, 0.9394, 0.2275, 0.9295, 0.2386, 0.9272, 0.2307, 0.9547, 0.2201, 0.9486, 0.2244, 0.9394, 0.2366, 0.9405, 0.2536, 0.9423, 0.2366, 0.9405, 0.2386, 0.9272, 0.2524, 0.9247, 0.2476, 0.9644, 0.2307, 0.9547, 0.2366, 0.9405, 0.2536, 0.9423, 0.2151, 0.9172, 0.227, 0.9095, 0.2386, 0.9272, 0.2275, 0.9295, 0.227, 0.9095, 0.2432, 0.8994, 0.2524, 0.9247, 0.2386, 0.9272, 0.1993, 0.9063, 0.2071, 0.8928, 0.227, 0.9095, 0.2151, 0.9172, 0.2071, 0.8928, 0.2178, 0.8742, 0.2432, 0.8994, 0.227, 0.9095, 0.182, 0.8981, 0.1827, 0.884, 0.2071, 0.8928, 0.1993, 0.9063, 0.1827, 0.884, 0.1833, 0.8649, 0.2178, 0.8742, 0.2071, 0.8928, 0.1615, 0.8828, 0.1568, 0.8697, 0.1833, 0.8649, 0.1827, 0.884, 0.2692, 0.944, 0.2864, 0.9357, 0.3043, 0.9546, 0.2915, 0.9719, 0.2629, 0.9178, 0.2769, 0.9168, 0.2864, 0.9357, 0.2692, 0.944, 0.2769, 0.9168, 0.2629, 0.9178, 0.2637, 0.9002, 0.2804, 0.9038, 0.1568, 0.8697, 0.1615, 0.8828, 0.151, 0.8912, 0.141, 0.8774, 0.2804, 0.9038, 0.2637, 0.9002, 0.2722, 0.8788, 0.2879, 0.8904, 0.141, 0.8774, 0.151, 0.8912, 0.1417, 0.9035, 0.1248, 0.8938, 0.2879, 0.8904, 0.2722, 0.8788, 0.2901, 0.8645, 0.2985, 0.8793, 0.1248, 0.8938, 0.1417, 0.9035, 0.1358, 0.9177, 0.1188, 0.9159, 0.2985, 0.8793, 0.2901, 0.8645, 0.3068, 0.8585, 0.3099, 0.8721, 0.1188, 0.9159, 0.1358, 0.9177, 0.1338, 0.931, 0.1201, 0.9335, 0.1201, 0.9335, 0.1338, 0.931, 0.1454, 0.9487, 0.1293, 0.9588, 0.3099, 0.8721, 0.3068, 0.8585, 0.3336, 0.8569, 0.3308, 0.8757, 0.3308, 0.8757, 0.3336, 0.8569, 0.3668, 0.87, 0.3541, 0.8873, 0.1293, 0.9588, 0.1454, 0.9487, 0.1653, 0.9654, 0.1546, 0.984, 0.3541, 0.8873, 0.3668, 0.87, 0.3891, 0.8979, 0.3719, 0.9062, 0.1546, 0.984, 0.1653, 0.9654, 0.1898, 0.9742, 0.1891, 0.9933, 0.3719, 0.9062, 0.3891, 0.8979, 0.3954, 0.9241, 0.3815, 0.925, 0.1891, 0.9933, 0.1898, 0.9742, 0.2109, 0.9754, 0.2156, 0.9885, 0.3815, 0.925, 0.3954, 0.9241, 0.3946, 0.9417, 0.3779, 0.938, 0.2156, 0.9885, 0.2109, 0.9754, 0.2214, 0.967, 0.2314, 0.9808, 0.3779, 0.938, 0.3946, 0.9417, 0.3861, 0.9631, 0.3704, 0.9515, 0.2314, 0.9808, 0.2214, 0.967, 0.2307, 0.9547, 0.2476, 0.9644, 0.3704, 0.9515, 0.3861, 0.9631, 0.3682, 0.9774, 0.3598, 0.9626, 0.3606, 0.9442, 0.3704, 0.9515, 0.3598, 0.9626, 0.3539, 0.9518, 0.3659, 0.9356, 0.3779, 0.938, 0.3704, 0.9515, 0.3606, 0.9442, 0.3539, 0.9518, 0.3598, 0.9626, 0.3484, 0.9697, 0.346, 0.9586, 0.3598, 0.9626, 0.3682, 0.9774, 0.3516, 0.9833, 0.3484, 0.9697, 0.3275, 0.9662, 0.3298, 0.9522, 0.346, 0.9586, 0.3484, 0.9697, 0.3247, 0.985, 0.3275, 0.9662, 0.3484, 0.9697, 0.3516, 0.9833, 0.3043, 0.9546, 0.3135, 0.9421, 0.3298, 0.9522, 0.3275, 0.9662, 0.2915, 0.9719, 0.3043, 0.9546, 0.3275, 0.9662, 0.3247, 0.985, 0.2864, 0.9357, 0.2991, 0.9295, 0.3135, 0.9421, 0.3043, 0.9546, 0.3135, 0.9421, 0.3213, 0.9315, 0.3379, 0.9431, 0.3298, 0.9522, 0.7808, 1.132, 0.7929, 1.134, 0.7872, 1.154, 0.7745, 1.151, 0.3213, 0.9315, 0.3292, 0.9209, 0.3456, 0.9331, 0.3379, 0.9431, 0.3054, 0.9191, 0.3127, 0.9088, 0.3292, 0.9209, 0.3213, 0.9315, 0.3298, 0.9522, 0.3379, 0.9431, 0.3539, 0.9518, 0.346, 0.9586, 0.3379, 0.9431, 0.3456, 0.9331, 0.3606, 0.9442, 0.3539, 0.9518, 0.3456, 0.9331, 0.3529, 0.9228, 0.3659, 0.9356, 0.3606, 0.9442, 0.3292, 0.9209, 0.337, 0.9104, 0.3529, 0.9228, 0.3456, 0.9331, 0.337, 0.9104, 0.3448, 0.8998, 0.3593, 0.9124, 0.3529, 0.9228, 0.3529, 0.9228, 0.3593, 0.9124, 0.3701, 0.926, 0.3659, 0.9356, 0.3701, 0.926, 0.3815, 0.925, 0.3779, 0.938, 0.3659, 0.9356, 0.3593, 0.9124, 0.3719, 0.9062, 0.3815, 0.925, 0.3701, 0.926, 0.3204, 0.8988, 0.3285, 0.8897, 0.3448, 0.8998, 0.337, 0.9104, 0.3127, 0.9088, 0.3204, 0.8988, 0.337, 0.9104, 0.3292, 0.9209, 0.3044, 0.8901, 0.3123, 0.8832, 0.3285, 0.8897, 0.3204, 0.8988, 0.2977, 0.8977, 0.3044, 0.8901, 0.3204, 0.8988, 0.3127, 0.9088, 0.3044, 0.8901, 0.2985, 0.8793, 0.3099, 0.8721, 0.3123, 0.8832, 0.2977, 0.8977, 0.2879, 0.8904, 0.2985, 0.8793, 0.3044, 0.8901, 0.2924, 0.9063, 0.2977, 0.8977, 0.3127, 0.9088, 0.3054, 0.9191, 0.2924, 0.9063, 0.2804, 0.9038, 0.2879, 0.8904, 0.2977, 0.8977, 0.2882, 0.9159, 0.2924, 0.9063, 0.3054, 0.9191, 0.2991, 0.9295, 0.2882, 0.9159, 0.2769, 0.9168, 0.2804, 0.9038, 0.2924, 0.9063, 0.2769, 0.9168, 0.2882, 0.9159, 0.2991, 0.9295, 0.2864, 0.9357, 0.3123, 0.8832, 0.3099, 0.8721, 0.3308, 0.8757, 0.3285, 0.8897, 0.3285, 0.8897, 0.3308, 0.8757, 0.3541, 0.8873, 0.3448, 0.8998, 0.3448, 0.8998, 0.3541, 0.8873, 0.3719, 0.9062, 0.3593, 0.9124, 0.2214, 0.967, 0.2143, 0.9569, 0.2201, 0.9486, 0.2307, 0.9547, 0.2109, 0.9754, 0.2072, 0.9646, 0.2143, 0.9569, 0.2214, 0.967, 0.1904, 0.9601, 0.1974, 0.9501, 0.2143, 0.9569, 0.2072, 0.9646, 0.1974, 0.9501, 0.2039, 0.9393, 0.2201, 0.9486, 0.2143, 0.9569, 0.1731, 0.9519, 0.1796, 0.9405, 0.1974, 0.9501, 0.1904, 0.9601, 0.1796, 0.9405, 0.1862, 0.9291, 0.2039, 0.9393, 0.1974, 0.9501, 0.1573, 0.941, 0.1624, 0.9299, 0.1796, 0.9405, 0.1731, 0.9519, 0.1624, 0.9299, 0.1685, 0.9189, 0.1862, 0.9291, 0.1796, 0.9405, 0.1449, 0.9287, 0.148, 0.9188, 0.1624, 0.9299, 0.1573, 0.941, 0.148, 0.9188, 0.1523, 0.9096, 0.1685, 0.9189, 0.1624, 0.9299, 0.1358, 0.9177, 0.148, 0.9188, 0.1449, 0.9287, 0.1338, 0.931, 0.1417, 0.9035, 0.1523, 0.9096, 0.148, 0.9188, 0.1358, 0.9177, 0.1338, 0.931, 0.1449, 0.9287, 0.1573, 0.941, 0.1454, 0.9487, 0.1454, 0.9487, 0.1573, 0.941, 0.1731, 0.9519, 0.1653, 0.9654, 0.1653, 0.9654, 0.1731, 0.9519, 0.1904, 0.9601, 0.1898, 0.9742, 0.1898, 0.9742, 0.1904, 0.9601, 0.2072, 0.9646, 0.2109, 0.9754])
me_cube_004.materials.append(mat_material_001)
me_cube_004.update()
arm_armature = bpy.data.armatures.new('Armature')  # bones are not reproduced

# ---- objects
ob_side = bpy.data.objects.new('side', None)
ob_front = bpy.data.objects.new('front', None)
ob_empty = bpy.data.objects.new('Empty', None)
ob_cube_001 = bpy.data.objects.new('Cube.001', me_cube_002)
ob_cube_003 = bpy.data.objects.new('Cube.003', me_cube_004)
ob_armature = bpy.data.objects.new('Armature', arm_armature)

# ---- transforms, parenting, visibility, modifiers, constraints
ob_side.location = (0.0, 38.46, 0.0)
ob_side.rotation_euler = (1.571, 0.1497, 2.027e-08)
ob_side.empty_display_type = 'IMAGE'
ob_side.empty_display_size = 5.0
ob_side.use_empty_image_alpha = True
ob_side.color = (1.0, 1.0, 1.0, 0.1575)
ob_front.location = (16.02, 0.04801, -0.4225)
ob_front.rotation_euler = (1.571, 0.0, 1.571)
ob_front.scale = (1.179, 1.179, 1.179)
ob_front.empty_display_type = 'IMAGE'
ob_front.empty_display_size = 5.0
ob_front.use_empty_image_alpha = True
ob_front.color = (1.0, 1.0, 1.0, 0.1969)
ob_empty.location = (-26.13, 0.0, 0.0)
ob_empty.rotation_euler = (1.571, -0.0, 1.571)
ob_empty.empty_display_type = 'IMAGE'
ob_empty.empty_display_size = 5.0
ob_empty.use_empty_image_alpha = True
ob_empty.color = (1.0, 1.0, 1.0, 0.1811)
ob_cube_001.parent = ob_armature
ob_cube_001.location = (0.0, 0.0, 0.0)
_vg = ob_cube_001.vertex_groups.new(name='spine')
for _i, _w in zip([0, 1, 2, 3, 4, 9, 10, 14, 15, 16, 18, 21, 22, 25, 26, 32, 50, 52, 53, 54, 55, 56, 57, 58, 59, 60, 61, 62, 63, 64, 65, 69, 70, 71, 72, 74, 75, 79, 81, 83, 85, 86, 87, 88, 89, 90, 91, 92, 97, 98, 100, 128, 131, 133, 160, 205, 206, 207, 210, 213, 214, 215, 217, 218, 219, 221, 222, 224, 225, 227, 242, 244, 245, 246, 247, 248, 249, 250, 251, 252, 253, 254, 255, 256, 257, 258, 261, 262, 263, 264, 266, 267, 268, 271, 273, 278, 279, 281, 309, 312, 314, 340, 369, 370, 371, 372, 373, 374, 375, 376, 377, 378, 379, 380, 381, 382, 383, 384, 385, 386, 387, 388, 389, 390, 391, 392, 393, 394, 395, 396, 397, 398, 399, 400, 401, 402, 403, 404, 405, 406, 407, 408, 409, 410, 411, 412, 413, 414, 415, 416, 417, 418, 419, 420, 421, 422, 423, 424, 425, 426, 427, 428, 429, 430, 431, 432, 433, 434, 435, 436, 437, 438, 439, 440, 441, 442, 443, 444, 445, 446, 447, 448, 449, 450, 451, 452, 453, 454, 455, 456, 457, 458, 459, 460, 461, 462, 463, 464, 465, 466], [0.08779, 0.1503, 0.1556, 0.8102, 0.1517, 0.3217, 0.1526, 0.04528, 0.03639, 0.04786, 0.02762, 0.01971, 0.03329, 0.06848, 0.003761, 0.01286, 0.4303, 0.7573, 0.06479, 0.09846, 0.7543, 0.1136, 0.9348, 0.6958, 0.5967, 0.9885, 0.9748, 0.8424, 0.9415, 0.6062, 0.7224, 0.2591, 0.2163, 0.7793, 0.8571, 0.02453, 0.2473, 0.1989, 0.1877, 0.8208, 0.116, 0.3217, 0.9529, 0.9905, 0.9928, 0.7331, 0.6126, 0.05718, 0.1121, 0.005178, 0.09202, 0.05171, 0.03307, 0.06359, 0.07419, 0.09831, 0.152, 0.7208, 0.2645, 0.0474, 0.04769, 0.1388, 0.007357, 0.04071, 0.05708, 0.0006533, 0.0003427, 0.0005171, 0.105, 0.07777, 0.5301, 0.7736, 0.06679, 0.1024, 0.7821, 0.1212, 0.9392, 0.6994, 0.6062, 0.9892, 0.9786, 0.8766, 0.9457, 0.6095, 0.7239, 0.04746, 0.3027, 0.237, 0.7982, 0.8615, 0.0335, 0.2736, 0.001001, 0.2076, 0.2219, 0.1247, 0.005575, 0.1046, 0.05051, 0.03561, 0.06299, 0.0694, 0.04745, 0.04656, 0.04762, 0.04818, 0.04924, 0.04697, 0.04864, 0.04994, 0.04867, 0.04753, 0.05007, 0.04814, 0.04636, 0.04982, 0.04826, 0.04688, 0.04953, 0.04768, 0.04848, 0.04945, 0.04712, 0.04825, 0.04666, 0.04838, 0.04693, 0.04834, 0.04669, 0.04744, 0.04993, 0.0468, 0.04826, 0.04687, 0.04852, 0.04788, 0.04946, 0.04865, 0.05014, 0.05099, 0.05026, 0.05163, 0.05124, 0.05217, 0.05347, 0.05501, 0.05236, 0.05498, 0.05797, 0.05312, 0.05373, 0.05556, 0.0525, 0.05164, 0.05279, 0.05138, 0.05063, 0.05195, 0.05057, 0.04939, 0.05102, 0.0535, 0.05054, 0.0527, 0.0502, 0.05177, 0.05086, 0.05334, 0.05081, 0.05336, 0.05199, 0.05704, 0.06269, 0.05416, 0.05635, 0.06085, 0.0623, 0.05939, 0.06555, 0.05441, 0.05503, 0.06489, 0.06026, 0.05843, 0.05704, 0.05292, 0.05362, 0.05148, 0.05095, 0.05046, 0.05041, 0.05109, 0.05075, 0.05162, 0.05093, 0.05189, 0.05072, 0.05156, 0.05023, 0.0509]): _vg.add([_i], _w, 'REPLACE')
_vg = ob_cube_001.vertex_groups.new(name='head')
for _i, _w in zip([0, 1, 2, 3, 4, 5, 6, 7, 8, 9, 10, 11, 12, 13, 14, 15, 16, 17, 18, 19, 20, 21, 22, 23, 24, 25, 26, 27, 28, 29, 30, 31, 32, 33, 34, 35, 36, 41, 42, 44, 46, 48, 62, 67, 68, 69, 73, 76, 93, 101, 205, 206, 207, 208, 209, 210, 211, 212, 213, 214, 215, 216, 217, 218, 219, 220, 221, 222, 223, 224, 225, 226, 227, 228, 233, 234, 236, 238, 240, 259, 260, 265, 268, 369, 370, 371, 372, 373, 374, 375, 376, 377, 378, 379, 380, 381, 382, 383, 384, 385, 386, 387, 388, 389, 390, 391, 392, 393, 394, 395, 396, 397, 398, 399, 400, 401, 402, 403, 404, 405, 406, 407, 408, 409, 410, 411, 412, 413, 414, 415, 416, 417, 418, 419, 420, 421, 422, 423, 424, 425, 426, 427, 428, 429, 430, 431, 432, 433, 434, 435, 436, 437, 438, 439, 440, 441, 442, 443, 444, 445, 446, 447, 448, 449, 450, 451, 452, 453, 454, 455, 456, 457, 458, 459, 460, 461, 462, 463, 464, 465, 466], [0.7696, 0.6811, 0.7741, 0.1597, 0.6748, 0.933, 0.8849, 0.6474, 0.2486, 0.5345, 0.5779, 0.06407, 0.3298, 0.2161, 0.8721, 0.8778, 0.8702, 0.9314, 0.6393, 0.2376, 0.919, 0.8916, 0.3542, 0.08869, 0.2007, 0.4638, 0.2621, 0.922, 0.9332, 0.9227, 0.9305, 0.9239, 0.8445, 0.933, 0.841, 0.8884, 0.818, 0.1095, 0.04684, 0.04704, 0.008681, 0.01353, 0.03587, 0.05117, 0.07839, 0.06413, 0.01234, 0.08035, 0.09783, 0.001811, 0.7571, 0.679, 0.2136, 0.9077, 0.2541, 0.5217, 0.06139, 0.2266, 0.8711, 0.8724, 0.5851, 0.23, 0.9169, 0.8821, 0.4947, 0.1045, 0.2084, 0.9216, 0.9314, 0.9223, 0.7545, 0.8427, 0.8366, 0.81, 0.117, 0.05313, 0.05574, 0.002034, 0.01911, 0.0489, 0.08073, 0.01521, 0.06806, 0.8852, 0.8855, 0.8845, 0.8856, 0.8855, 0.8864, 0.8849, 0.8849, 0.885, 0.8845, 0.885, 0.8863, 0.8869, 0.8858, 0.8871, 0.8875, 0.8867, 0.8876, 0.8867, 0.8872, 0.8868, 0.885, 0.8853, 0.8817, 0.8829, 0.8777, 0.8839, 0.8808, 0.875, 0.8844, 0.8817, 0.8859, 0.8835, 0.8868, 0.8849, 0.886, 0.8861, 0.8847, 0.8855, 0.8844, 0.8846, 0.8838, 0.8824, 0.8808, 0.8834, 0.8812, 0.8782, 0.8829, 0.8832, 0.8814, 0.8841, 0.8863, 0.8849, 0.8859, 0.8874, 0.8856, 0.8866, 0.8878, 0.8856, 0.8812, 0.884, 0.8798, 0.8823, 0.8787, 0.876, 0.8692, 0.8676, 0.8633, 0.8672, 0.863, 0.8634, 0.8668, 0.8688, 0.8687, 0.8706, 0.8758, 0.8653, 0.8813, 0.8815, 0.8692, 0.8701, 0.8753, 0.8679, 0.8808, 0.8813, 0.8807, 0.8792, 0.8776, 0.8863, 0.8857, 0.8853, 0.8847, 0.8846, 0.8839, 0.8846, 0.884, 0.8851, 0.8847]): _vg.add([_i], _w, 'REPLACE')
_vg = ob_cube_001.vertex_groups.new(name='Ear.L')
for _i, _w in zip([7, 8, 9, 10, 12, 13, 22, 24, 25, 26, 33, 41, 42, 44, 208, 209, 210, 211, 212, 215, 216, 219, 220, 221, 226, 227, 228, 229, 230, 231, 232, 233, 234, 235, 236, 237, 238, 239, 240], [0.1714, 0.04218, 0.05837, 0.03457, 0.3241, 0.1411, 0.06707, 0.1549, 0.2018, 0.3374, 0.01158, 0.08336, 0.02151, 0.009626, 0.05618, 0.6893, 0.1482, 0.9294, 0.6131, 0.2391, 0.734, 0.3585, 0.8755, 0.5801, 0.1326, 0.05607, 0.1508, 0.9951, 1.001, 0.997, 0.9727, 0.7664, 0.8957, 0.9785, 0.9064, 0.9952, 0.9695, 0.9785, 0.9519]): _vg.add([_i], _w, 'REPLACE')
_vg = ob_cube_001.vertex_groups.new(name='Ear.R')
for _i, _w in zip([2, 5, 6, 7, 8, 9, 10, 11, 12, 13, 18, 19, 20, 22, 23, 24, 25, 26, 33, 34, 35, 36, 37, 38, 39, 40, 41, 42, 43, 44, 45, 46, 47, 48, 209, 210, 212, 215, 219, 221, 233, 234, 236, 369, 370, 371, 372, 373, 374, 375, 376, 377, 378, 379, 380, 381, 382, 383, 384, 385, 386, 387, 388, 389, 390, 391, 392, 393, 394, 395, 396, 397, 398, 399, 400, 401, 402, 403, 404, 405, 406, 407, 408, 409, 410, 411, 412, 413, 414, 415, 416, 417, 418, 419, 420, 421, 422, 423, 424, 425, 426, 427, 428, 429, 430, 431, 432, 433, 434, 435, 436, 437, 438, 439, 440, 441, 442, 443, 444, 445, 446, 447, 448, 449, 450, 451, 452, 453, 454, 455, 456, 457, 458, 459, 460, 461, 462, 463, 464, 465, 466], [0.006202, 0.005628, 0.07896, 0.1791, 0.7024, 0.07893, 0.2173, 0.9294, 0.3425, 0.6398, 0.2908, 0.742, 0.01226, 0.5344, 0.8975, 0.6195, 0.2638, 0.3727, 0.01531, 0.1384, 0.06425, 0.1598, 0.9951, 1.001, 0.9982, 0.9781, 0.7939, 0.9102, 0.9846, 0.9208, 0.9943, 0.9672, 0.9803, 0.9572, 0.05093, 0.05583, 0.1567, 0.004638, 0.08706, 0.1853, 0.1022, 0.03975, 0.02319, 0.06603, 0.06621, 0.06669, 0.06535, 0.06492, 0.0651, 0.06581, 0.06518, 0.06566, 0.06673, 0.06497, 0.0646, 0.06494, 0.06425, 0.06379, 0.06403, 0.06352, 0.06354, 0.06406, 0.06312, 0.06467, 0.06585, 0.0664, 0.06913, 0.06862, 0.07316, 0.06772, 0.07044, 0.07508, 0.06722, 0.06915, 0.06562, 0.06729, 0.06423, 0.06535, 0.06463, 0.06371, 0.06434, 0.06428, 0.06401, 0.06421, 0.06401, 0.06411, 0.06419, 0.06421, 0.0638, 0.06383, 0.06393, 0.0631, 0.06306, 0.06338, 0.06206, 0.06229, 0.06273, 0.06198, 0.0625, 0.06279, 0.06255, 0.06342, 0.06533, 0.06545, 0.06745, 0.06755, 0.06957, 0.07312, 0.07746, 0.08164, 0.0833, 0.08081, 0.07992, 0.07387, 0.07902, 0.07482, 0.07043, 0.06712, 0.06484, 0.06919, 0.06426, 0.0635, 0.06591, 0.06962, 0.06628, 0.07508, 0.06628, 0.06513, 0.06777, 0.06984, 0.07196, 0.06333, 0.06321, 0.06394, 0.06371, 0.06449, 0.06416, 0.06471, 0.0644, 0.06463, 0.06441]): _vg.add([_i], _w, 'REPLACE')
_vg = ob_cube_001.vertex_groups.new(name='frontthigh.L')
for _i, _w in zip([0, 1, 4, 14, 16, 51, 53, 54, 59, 64, 67, 68, 73, 74, 84, 85, 91, 93, 123, 205, 206, 207, 213, 214, 218, 225, 243, 245, 246, 251, 254, 256, 259, 260, 261, 263, 265, 266, 267, 268, 275, 276, 277, 278, 279, 280, 281, 282, 283, 289, 290, 292, 293, 294, 295, 296, 297, 298, 299, 300, 302, 303, 304, 305], [0.0319, 0.06843, 0.07636, 0.01088, 0.01405, 0.1494, 0.0159, 0.1636, 0.0557, 0.1138, 0.0141, 0.1493, 0.07873, 0.1049, 0.4085, 0.3831, 0.1668, 0.3428, 0.02873, 0.08867, 0.08077, 0.0188, 0.01598, 0.02379, 0.02229, 0.1224, 0.769, 0.8783, 0.6713, 0.2985, 0.1041, 0.2271, 0.8877, 0.6623, 0.6657, 0.1698, 0.8345, 0.7946, 0.6794, 0.8997, 0.9394, 0.9745, 0.9836, 0.849, 0.9373, 0.9697, 0.8764, 0.9339, 0.9829, 0.9156, 0.191, 0.05513, 0.2144, 0.9453, 0.9623, 0.8821, 0.1494, 0.05363, 0.8291, 0.9548, 0.8388, 1.003, 0.9312, 0.9355]): _vg.add([_i], _w, 'REPLACE')
_vg = ob_cube_001.vertex_groups.new(name='Frontshin.L')
for _i, _w in zip([285, 288, 289, 290, 291, 292, 293, 294, 296, 297, 298, 299, 300, 301, 302, 305, 306], [0.1232, 0.1107, 0.07359, 0.803, 0.8862, 0.7971, 0.7798, 0.05167, 0.1435, 0.6346, 0.8254, 0.1651, 0.001072, 0.1523, 0.1678, 0.04705, 0.1441]): _vg.add([_i], _w, 'REPLACE')
_vg = ob_cube_001.vertex_groups.new(name='Frontfoot.L')
for _i, _w in zip([269, 284, 285, 286, 287, 288, 291, 292, 297, 298, 301, 306], [0.991, 1.056, 0.8708, 0.9833, 1.009, 0.8873, 0.09272, 0.1477, 0.2156, 0.1209, 0.8568, 0.8448]): _vg.add([_i], _w, 'REPLACE')
_vg = ob_cube_001.vertex_groups.new(name='Backthigh.L')
for _i, _w in zip([56, 58, 65, 86, 90, 158, 159, 182, 183, 190, 192, 241, 242, 244, 247, 248, 249, 250, 255, 257, 258, 262, 264, 270, 271, 272, 273, 307, 308, 309, 310, 311, 312, 313, 314, 315, 321, 325, 326, 328, 329, 330, 331, 333, 334, 337, 338, 339, 340, 352, 357, 359, 363], [0.06352, 0.02089, 0.07142, 0.3046, 0.1115, 0.1915, 0.0543, 0.008033, 0.06372, 0.109, 0.02481, 0.879, 0.3809, 0.02612, 0.1959, 0.7979, 0.01282, 0.2307, 0.02567, 0.1632, 0.7851, 0.746, 0.1033, 0.9229, 0.7615, 0.7718, 0.7205, 0.9771, 0.9583, 0.9369, 0.9265, 0.908, 0.9376, 0.9498, 0.9258, 0.9684, 0.915, 0.05515, 0.9245, 0.05477, 0.936, 0.9268, 0.01644, 0.9399, 0.06721, 0.06677, 0.9168, 0.5819, 0.08507, 0.1206, 0.01251, 0.2521, 0.022]): _vg.add([_i], _w, 'REPLACE')
_vg = ob_cube_001.vertex_groups.new(name='Backshin.L')
for _i, _w in zip([316, 317, 318, 319, 320, 321, 322, 323, 324, 325, 326, 327, 328, 329, 330, 331, 332, 333, 334, 335, 336, 337, 338], [0.0163, 0.1574, 0.1559, 0.08377, 0.0756, 0.0581, 0.8753, 0.1828, 0.1669, 0.9119, 0.06571, 0.8309, 0.9542, 0.05119, 0.06273, 0.8331, 0.2443, 0.05293, 0.9199, 0.8507, 0.217, 0.9033, 0.0781]): _vg.add([_i], _w, 'REPLACE')
_vg = ob_cube_001.vertex_groups.new(name='Backfoot.L')
for _i, _w in zip([274, 316, 317, 318, 319, 320, 322, 323, 324, 325, 327, 331, 332, 335, 336, 337], [0.9786, 0.9663, 0.8411, 0.8418, 0.9148, 0.9225, 0.1032, 0.8137, 0.8319, 0.01453, 0.1613, 0.1335, 0.7479, 0.1392, 0.7788, 0.009187]): _vg.add([_i], _w, 'REPLACE')
_vg = ob_cube_001.vertex_groups.new(name='Bone.013')
for _i, _w in zip([49, 50, 52, 66, 78, 80, 81, 83, 86, 92, 129, 130, 132, 158, 159, 160, 161, 162, 163, 164, 169, 172, 177, 181, 182, 183, 186, 189, 190, 192, 194, 197, 199, 202, 203, 241, 242, 244, 258, 270, 272, 273, 310, 311, 313, 339, 340, 341, 342, 345, 350, 351, 352, 354, 357, 359, 360, 363, 364, 367], [0.09097, 0.1093, 0.1691, 0.1424, 0.005428, 0.2106, 0.06099, 0.1356, 0.04592, 0.8527, 0.0539, 0.06129, 0.01796, 0.5859, 0.3544, 0.7467, 0.5045, 0.5093, 0.1732, 0.1364, 0.01333, 0.09991, 0.09683, 0.7295, 0.7822, 0.8104, 0.06784, 0.7565, 0.7464, 0.6716, 0.085, 0.7685, 0.03273, 0.5062, 0.7768, 0.08829, 0.07928, 0.1681, 0.1509, 0.0211, 0.1813, 0.05082, 0.05022, 0.06099, 0.01133, 0.3444, 0.779, 0.5093, 0.1734, 0.01346, 0.09885, 0.7345, 0.7809, 0.06882, 0.7669, 0.6682, 0.0865, 0.7683, 0.03319, 0.5073]): _vg.add([_i], _w, 'REPLACE')
_vg = ob_cube_001.vertex_groups.new(name='Bone.014')
for _i, _w in zip([161, 162, 163, 164, 169, 170, 177, 179, 180, 181, 182, 183, 186, 189, 192, 194, 197, 199, 200, 202, 203, 341, 342, 345, 346, 350, 351, 352, 354, 357, 359, 360, 363, 364, 365, 367], [0.4756, 0.4626, 0.8047, 0.842, 0.7919, 0.1051, 0.01297, 0.08144, 0.8392, 0.1623, 0.05971, 0.05464, 0.1297, 0.09329, 0.009982, 0.07415, 0.1756, 0.4494, 0.0007441, 0.4614, 0.1714, 0.4626, 0.8047, 0.7919, 0.1051, 0.01272, 0.162, 0.05959, 0.1297, 0.09262, 0.009504, 0.07405, 0.1755, 0.4493, 0.0007382, 0.4613]): _vg.add([_i], _w, 'REPLACE')
_vg = ob_cube_001.vertex_groups.new(name='Bone.015')
for _i, _w in zip([92, 160, 169, 170, 171, 172, 173, 176, 177, 178, 179, 180, 181, 186, 187, 189, 194, 195, 199, 200, 201, 340, 345, 346, 347, 349, 350, 351, 354, 355, 357, 360, 361, 364, 365, 366], [0.01995, 0.03833, 0.1819, 0.7932, 0.05347, 0.7633, 0.06688, 0.07894, 0.7563, 0.02727, 0.8416, 0.1367, 0.06206, 0.7012, 0.2225, 0.07559, 0.7331, 0.1282, 0.4994, 0.7136, 0.01496, 0.02799, 0.1819, 0.7932, 0.05347, 0.07893, 0.7559, 0.06124, 0.701, 0.2225, 0.07392, 0.7328, 0.1282, 0.4994, 0.7136, 0.01496]): _vg.add([_i], _w, 'REPLACE')
_vg = ob_cube_001.vertex_groups.new(name='Bone.016')
for _i, _w in zip([165, 166, 167, 168, 170, 171, 172, 173, 174, 175, 176, 177, 178, 179, 184, 185, 186, 187, 188, 191, 193, 194, 195, 196, 198, 200, 201, 204, 343, 344, 346, 347, 348, 349, 350, 353, 354, 355, 356, 358, 360, 361, 362, 365, 366, 368], [0.9976, 0.9978, 1.004, 1.002, 0.09602, 0.9412, 0.09619, 0.9257, 0.9974, 0.9964, 0.9142, 0.09596, 0.9575, 0.07314, 0.9923, 0.9922, 0.0936, 0.7743, 0.996, 0.9968, 0.9973, 0.09596, 0.8691, 0.9974, 0.9884, 0.2556, 0.9689, 0.9844, 0.9976, 1.004, 0.09601, 0.9412, 0.9964, 0.9142, 0.09592, 0.9922, 0.09358, 0.7743, 0.996, 0.9968, 0.09593, 0.8691, 0.9974, 0.2556, 0.9689, 0.9844]): _vg.add([_i], _w, 'REPLACE')
_vg = ob_cube_001.vertex_groups.new(name='frontthigh.R')
for _i, _w in zip([0, 1, 2, 4, 14, 15, 16, 21, 32, 51, 53, 54, 59, 62, 64, 67, 68, 69, 71, 73, 74, 75, 76, 84, 85, 91, 93, 94, 95, 96, 97, 98, 99, 100, 101, 102, 108, 109, 111, 112, 113, 114, 115, 116, 118, 119, 121, 122, 123, 124, 205, 206, 213, 214, 243, 245, 246, 251, 256, 259, 260, 265, 266, 267, 275, 282, 304], [0.09599, 0.09573, 0.02131, 0.09277, 0.02271, 0.02913, 0.02111, 0.02505, 0.108, 0.8442, 0.8824, 0.7269, 0.3087, 0.1057, 0.2419, 0.9066, 0.7558, 0.6667, 0.1758, 0.8842, 0.8496, 0.7084, 0.8938, 0.5711, 0.4896, 0.1833, 0.5378, 0.9546, 0.9811, 0.9794, 0.861, 0.9346, 0.9638, 0.8768, 0.9459, 0.9798, 0.8984, 0.1363, 0.07075, 0.2443, 0.933, 0.9658, 0.7655, 0.09016, 0.1903, 0.9172, 0.8157, 1.001, 0.9531, 0.9258, 0.05056, 0.08375, 0.01794, 0.006371, 0.2234, 0.03522, 0.2166, 0.06194, 0.1273, 0.05138, 0.2395, 0.1264, 0.1562, 0.00594, 0.03005, 0.01961, 0.06259]): _vg.add([_i], _w, 'REPLACE')
_vg = ob_cube_001.vertex_groups.new(name='Frontshin.R')
for _i, _w in zip([104, 105, 107, 108, 109, 110, 111, 112, 113, 115, 116, 117, 118, 119, 120, 121, 124, 125], [0.1139, 0.01759, 0.1221, 0.09102, 0.8553, 0.8615, 0.7427, 0.7453, 0.06321, 0.2649, 0.7243, 0.8798, 0.8066, 0.06787, 0.1779, 0.1886, 0.0614, 0.122]): _vg.add([_i], _w, 'REPLACE')
_vg = ob_cube_001.vertex_groups.new(name='Frontfoot.R')
for _i, _w in zip([77, 103, 104, 105, 106, 107, 110, 111, 116, 117, 120, 125], [0.9967, 1.067, 0.8838, 0.9723, 0.9978, 0.8764, 0.1157, 0.1865, 0.1854, 0.09642, 0.8306, 0.8754]): _vg.add([_i], _w, 'REPLACE')
_vg = ob_cube_001.vertex_groups.new(name='Backthigh.R')
for _i, _w in zip([49, 50, 52, 55, 56, 57, 58, 63, 65, 66, 70, 72, 78, 79, 80, 81, 86, 90, 126, 127, 128, 129, 130, 131, 132, 133, 134, 140, 144, 145, 147, 148, 149, 150, 152, 153, 156, 157, 158, 159, 160, 182, 183, 189, 190, 192, 197, 248, 250, 257, 339, 352, 359], [0.8776, 0.4462, 0.05301, 0.2239, 0.8147, 0.02343, 0.2357, 0.03064, 0.1669, 0.82, 0.7665, 0.1055, 0.9426, 0.7725, 0.7427, 0.7427, 0.3117, 0.1143, 0.9716, 0.9543, 0.9343, 0.9261, 0.9151, 0.9342, 0.9459, 0.9231, 0.9641, 0.9269, 0.02905, 0.9365, 0.05024, 0.9387, 0.9177, 0.03083, 0.9347, 0.07758, 0.0803, 0.9067, 0.187, 0.5695, 0.1052, 0.1183, 0.06221, 0.02544, 0.1064, 0.2471, 0.02073, 0.06931, 0.02434, 0.07364, 0.05005, 0.005663, 0.02066]): _vg.add([_i], _w, 'REPLACE')
_vg = ob_cube_001.vertex_groups.new(name='Backshin.R')
for _i, _w in zip([136, 137, 138, 139, 140, 141, 142, 143, 144, 145, 146, 147, 148, 149, 150, 151, 152, 153, 154, 155, 156, 157], [0.136, 0.1759, 0.1037, 0.09473, 0.05201, 0.8967, 0.1433, 0.1205, 0.9388, 0.05731, 0.8376, 0.9624, 0.04809, 0.06996, 0.8132, 0.271, 0.05702, 0.9049, 0.8266, 0.2462, 0.8793, 0.0864]): _vg.add([_i], _w, 'REPLACE')
_vg = ob_cube_001.vertex_groups.new(name='Backfoot.R')
for _i, _w in zip([82, 135, 136, 137, 138, 139, 141, 142, 143, 146, 150, 151, 154, 155, 156], [0.9947, 0.9779, 0.8628, 0.8206, 0.894, 0.9023, 0.08794, 0.8546, 0.8792, 0.1556, 0.1461, 0.7182, 0.1595, 0.7474, 0.02987]): _vg.add([_i], _w, 'REPLACE')
_m = ob_cube_001.modifiers.new('Armature', 'ARMATURE')
_m.object = ob_armature
ob_cube_003.parent = ob_armature
ob_cube_003.location = (0.0, 0.0, 0.0)
ob_cube_003.rotation_euler = (0.0, -0.0, -1.571)
_vg = ob_cube_003.vertex_groups.new(name='spine')
for _i, _w in zip([41, 43, 45, 46, 48, 49, 52, 55, 58, 59, 60, 61, 63, 64, 65, 66, 67, 68, 69, 70, 71, 72, 73, 74, 75, 76, 77, 78, 79, 80, 81, 82, 83, 84, 85, 86, 87], [0.0008859, 0.006179, 0.00207, 0.01191, 0.0005289, 0.007597, 0.002901, 0.002278, 0.001174, 0.006485, 0.0003061, 0.00497, 0.00302, 0.0008789, 0.00617, 0.0007263, 0.006273, 0.003603, 0.01364, 0.0247, 0.007936, 0.0122, 0.02103, 0.02343, 0.01673, 0.02983, 0.0079, 0.008405, 0.02752, 0.01928, 0.01467, 0.01341, 0.004758, 0.005201, 0.002458, 0.001535, 0.000442]): _vg.add([_i], _w, 'REPLACE')
_vg = ob_cube_003.vertex_groups.new(name='head')
for _i, _w in zip([0, 1, 2, 3, 4, 5, 6, 7, 8, 9, 10, 11, 12, 13, 14, 15, 16, 17, 18, 19, 20, 21, 22, 23, 24, 25, 26, 27, 28, 29, 30, 31, 32, 33, 34, 35, 36, 37, 38, 39, 40, 41, 42, 43, 44, 45, 46, 47, 48, 49, 50, 51, 52, 53, 54, 55, 56, 57, 58, 59, 60, 61, 62, 63, 64, 65, 66, 67, 68, 69, 70, 71, 72, 73, 74, 75, 76, 77, 78, 79, 80, 81, 82, 83, 84, 85, 86, 87, 88, 89, 90, 91, 92, 93, 94, 95, 96, 97], [0.9476, 0.9449, 0.9482, 0.9495, 0.9507, 0.9469, 0.9513, 0.9531, 0.952, 0.9483, 0.954, 0.9516, 0.9485, 0.9534, 0.95, 0.9481, 0.9511, 0.9472, 0.9437, 0.9488, 0.9452, 0.9418, 0.9441, 0.9383, 0.9426, 0.9346, 0.9438, 0.9379, 0.9302, 0.9416, 0.9375, 0.9435, 0.9391, 0.9453, 0.9409, 0.9485, 0.946, 0.9419, 0.9491, 0.9461, 0.9489, 0.9426, 0.9456, 0.9399, 0.9497, 0.9449, 0.9374, 0.9498, 0.9458, 0.9401, 0.9498, 0.9463, 0.9427, 0.9491, 0.9463, 0.9421, 0.9493, 0.9455, 0.9412, 0.9363, 0.9395, 0.9348, 0.9378, 0.9336, 0.9313, 0.9236, 0.9226, 0.9175, 0.9216, 0.9172, 0.9182, 0.9211, 0.9232, 0.9236, 0.9263, 0.9327, 0.921, 0.937, 0.938, 0.9263, 0.9259, 0.9323, 0.9226, 0.9366, 0.9382, 0.9359, 0.9341, 0.9325, 0.9515, 0.951, 0.9536, 0.9525, 0.9542, 0.9529, 0.9534, 0.9524, 0.9512, 0.9509]): _vg.add([_i], _w, 'REPLACE')
_vg = ob_cube_003.vertex_groups.new(name='Ear.L')
for _i, _w in zip([0, 1, 2, 3, 4, 5, 6, 7, 8, 9, 10, 11, 12, 13, 14, 15, 16, 17, 18, 19, 20, 21, 22, 23, 24, 25, 26, 27, 28, 29, 30, 31, 32, 33, 34, 35, 36, 37, 38, 39, 40, 41, 42, 43, 44, 45, 46, 47, 48, 49, 50, 51, 52, 53, 54, 55, 56, 57, 58, 59, 60, 61, 62, 63, 64, 65, 66, 67, 68, 69, 70, 71, 72, 73, 74, 75, 76, 77, 78, 79, 80, 81, 82, 83, 84, 85, 86, 87, 88, 89, 90, 91, 92, 93, 94, 95, 96, 97], [0.0137, 0.01747, 0.01341, 0.01044, 0.008123, 0.01397, 0.008468, 0.005218, 0.007544, 0.01346, 0.003913, 0.007516, 0.01241, 0.004277, 0.008699, 0.01177, 0.006483, 0.01198, 0.01603, 0.008811, 0.01559, 0.02, 0.01864, 0.02674, 0.02202, 0.03456, 0.02, 0.02884, 0.04044, 0.02212, 0.02781, 0.01851, 0.02413, 0.01466, 0.01978, 0.01076, 0.012, 0.01639, 0.008809, 0.01054, 0.00794, 0.01401, 0.009194, 0.01408, 0.005858, 0.008139, 0.01321, 0.004698, 0.007897, 0.01227, 0.004895, 0.008627, 0.01167, 0.006405, 0.009741, 0.01346, 0.007035, 0.01213, 0.01633, 0.02092, 0.0207, 0.02551, 0.02485, 0.02977, 0.03661, 0.04654, 0.05201, 0.05432, 0.05164, 0.05099, 0.03883, 0.04984, 0.04133, 0.03167, 0.02393, 0.01796, 0.02815, 0.01814, 0.01558, 0.01992, 0.02899, 0.02071, 0.04133, 0.02196, 0.01832, 0.02581, 0.0303, 0.03454, 0.005218, 0.004917, 0.002889, 0.003077, 0.002383, 0.002714, 0.00377, 0.003821, 0.006683, 0.006127]): _vg.add([_i], _w, 'REPLACE')
_vg = ob_cube_003.vertex_groups.new(name='Ear.R')
_vg = ob_cube_003.vertex_groups.new(name='frontthigh.L')
_vg = ob_cube_003.vertex_groups.new(name='Frontshin.L')
_vg = ob_cube_003.vertex_groups.new(name='Frontfoot.L')
_vg = ob_cube_003.vertex_groups.new(name='Backthigh.L')
_vg = ob_cube_003.vertex_groups.new(name='Backshin.L')
_vg = ob_cube_003.vertex_groups.new(name='Backfoot.L')
_vg = ob_cube_003.vertex_groups.new(name='Bone.013')
_vg = ob_cube_003.vertex_groups.new(name='Bone.014')
_vg = ob_cube_003.vertex_groups.new(name='Bone.015')
_vg = ob_cube_003.vertex_groups.new(name='Bone.016')
_vg = ob_cube_003.vertex_groups.new(name='frontthigh.R')
_vg = ob_cube_003.vertex_groups.new(name='Frontshin.R')
_vg = ob_cube_003.vertex_groups.new(name='Frontfoot.R')
_vg = ob_cube_003.vertex_groups.new(name='Backthigh.R')
_vg = ob_cube_003.vertex_groups.new(name='Backshin.R')
_vg = ob_cube_003.vertex_groups.new(name='Backfoot.R')
_m = ob_cube_003.modifiers.new('Armature', 'ARMATURE')
_m.object = ob_armature
ob_armature.location = (0.0, 0.0, 0.0)
ob_armature.show_in_front = True

# ---- collection membership
col_collection.objects.link(ob_side)
col_collection.objects.link(ob_front)
col_collection.objects.link(ob_empty)
col_collection.objects.link(ob_cube_001)
col_collection.objects.link(ob_cube_003)
col_collection.objects.link(ob_armature)

# ---- scene / render settings (as saved in the file)
scene.frame_start = 1; scene.frame_end = 250; scene.frame_set(0)
scene.render.engine = 'BLENDER_EEVEE_NEXT'
bpy.context.view_layer.update()

# ---- added for rendering (the .blend has no active camera and no usable light): camera, sun
cam_auto = bpy.data.cameras.new('AutoCamera')
cam_auto.lens = 50.0
cam_auto.sensor_width = 36.0
cam_auto.clip_end = 1000.0
ob_auto_camera = bpy.data.objects.new('AutoCamera', cam_auto)
scene.collection.objects.link(ob_auto_camera)
ob_auto_camera.location = (5.67957, -7.01813, 6.67969)
ob_auto_camera.rotation_euler = (1.09748, -7.21219e-08, 0.694738)
scene.camera = ob_auto_camera
light_auto_sun = bpy.data.lights.new('AutoSun', 'SUN')
light_auto_sun.energy = 3.0
light_auto_sun.angle = 0.0523599
ob_auto_sun = bpy.data.objects.new('AutoSun', light_auto_sun)
scene.collection.objects.link(ob_auto_sun)
ob_auto_sun.rotation_euler = (0.872665, 0.174533, 0.523599)
bpy.context.view_layer.update()
